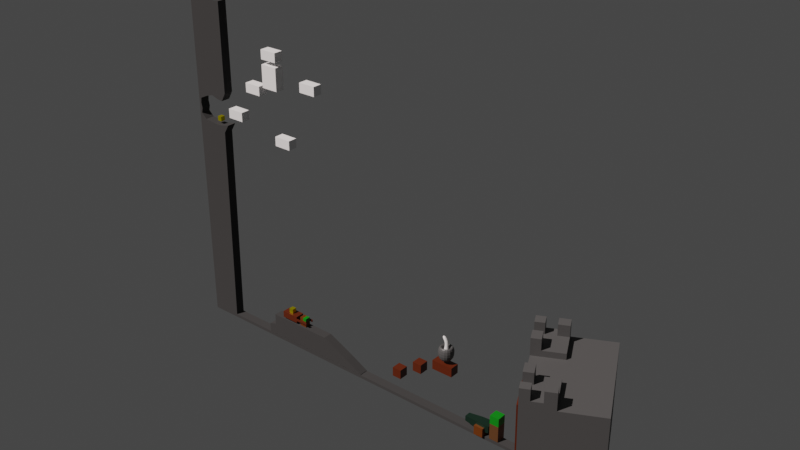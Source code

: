 # Source: Dise_o_de_niel_2.blend  (saved by Blender 3.3.6; exported with 4.5.12 LTS)
import bpy
from mathutils import Matrix  # noqa: F401  (used for matrix-valued properties, if any)

bpy.ops.wm.read_factory_settings(use_empty=True)
scene = bpy.context.scene
scene.name = 'Scene'

# ---- collections
col_collection = bpy.data.collections.new('Collection'); scene.collection.children.link(col_collection)

# ---- materials (node trees are filled in below, after node groups)
mat_material_010 = bpy.data.materials.new('Material.010')
mat_material_010.use_transparent_shadow = False
mat_material_004 = bpy.data.materials.new('Material.004')
mat_material_004.use_transparent_shadow = False
mat_madera = bpy.data.materials.new('Madera')
mat_madera.use_transparent_shadow = False
mat_material_001 = bpy.data.materials.new('Material.001')
mat_material_001.use_transparent_shadow = False
mat_fondo = bpy.data.materials.new('Fondo')
mat_fondo.use_transparent_shadow = False
mat_material_002 = bpy.data.materials.new('Material.002')
mat_material_002.use_transparent_shadow = False
mat_material_003 = bpy.data.materials.new('Material.003')
mat_material_003.use_transparent_shadow = False
mat_material_006 = bpy.data.materials.new('Material.006')
mat_material_006.use_transparent_shadow = False
mat_material_007 = bpy.data.materials.new('Material.007')
mat_material_007.use_transparent_shadow = False
mat_material_008 = bpy.data.materials.new('Material.008')
mat_material_008.use_transparent_shadow = False
mat_material_009 = bpy.data.materials.new('Material.009')
mat_material_009.use_transparent_shadow = False
mat_material = bpy.data.materials.new('Material')
mat_material.alpha_threshold = 0.0
mat_material.use_transparent_shadow = False
mat_material.roughness = 0.5
mat_material.line_color = (0.0, 0.0, 0.0, 1.0)

# ---- material node trees
mat_material_010.use_nodes = True; mat_material_010.node_tree.nodes.clear()
_N = mat_material_010.node_tree.nodes; _L = mat_material_010.node_tree.links
n0 = _N.new('ShaderNodeBsdfPrincipled'); n0.name = 'Principled BSDF'; n0.location = (10, 300)
n0.distribution = 'GGX'
n0.subsurface_method = 'RANDOM_WALK_SKIN'
n0.inputs[0].default_value = (0.01144, 0.8, 0.8, 1.0)
n0.inputs[3].default_value = 1.45
n0.inputs[27].default_value = (0.0, 0.0, 0.0, 1.0)
n0.inputs[28].default_value = 1.0
n1 = _N.new('ShaderNodeOutputMaterial'); n1.name = 'Material Output'; n1.location = (300, 300)
_L.new(n0.outputs[0], n1.inputs[0])
n1.is_active_output = True
mat_material_004.use_nodes = True; mat_material_004.node_tree.nodes.clear()
_N = mat_material_004.node_tree.nodes; _L = mat_material_004.node_tree.links
n0 = _N.new('ShaderNodeBsdfPrincipled'); n0.name = 'Principled BSDF'; n0.location = (10, 300)
n0.distribution = 'GGX'
n0.subsurface_method = 'RANDOM_WALK_SKIN'
n0.inputs[0].default_value = (0.03968, 0.03968, 0.03968, 1.0)
n0.inputs[2].default_value = 1.0
n0.inputs[3].default_value = 1.45
n0.inputs[13].default_value = 0.1378
n0.inputs[27].default_value = (0.0, 0.0, 0.0, 1.0)
n0.inputs[28].default_value = 1.0
n1 = _N.new('ShaderNodeOutputMaterial'); n1.name = 'Material Output'; n1.location = (300, 300)
_L.new(n0.outputs[0], n1.inputs[0])
n1.is_active_output = True
mat_madera.use_nodes = True; mat_madera.node_tree.nodes.clear()
_N = mat_madera.node_tree.nodes; _L = mat_madera.node_tree.links
n0 = _N.new('ShaderNodeBsdfPrincipled'); n0.name = 'Principled BSDF'; n0.location = (10, 300)
n0.distribution = 'GGX'
n0.subsurface_method = 'RANDOM_WALK_SKIN'
n0.inputs[0].default_value = (0.07658, 0.01095, 0.0, 1.0)
n0.inputs[3].default_value = 1.45
n0.inputs[27].default_value = (0.0, 0.0, 0.0, 1.0)
n0.inputs[28].default_value = 1.0
n1 = _N.new('ShaderNodeOutputMaterial'); n1.name = 'Material Output'; n1.location = (300, 300)
_L.new(n0.outputs[0], n1.inputs[0])
n1.is_active_output = True
mat_material_001.use_nodes = True; mat_material_001.node_tree.nodes.clear()
_N = mat_material_001.node_tree.nodes; _L = mat_material_001.node_tree.links
n0 = _N.new('ShaderNodeBsdfPrincipled'); n0.name = 'Principled BSDF'; n0.location = (10, 300)
n0.distribution = 'GGX'
n0.subsurface_method = 'RANDOM_WALK_SKIN'
n0.inputs[0].default_value = (0.06372, 0.06372, 0.06372, 1.0)
n0.inputs[3].default_value = 1.45
n0.inputs[27].default_value = (0.0, 0.0, 0.0, 1.0)
n0.inputs[28].default_value = 1.0
n1 = _N.new('ShaderNodeOutputMaterial'); n1.name = 'Material Output'; n1.location = (300, 300)
_L.new(n0.outputs[0], n1.inputs[0])
n1.is_active_output = True
mat_fondo.use_nodes = True; mat_fondo.node_tree.nodes.clear()
_N = mat_fondo.node_tree.nodes; _L = mat_fondo.node_tree.links
n0 = _N.new('ShaderNodeBsdfPrincipled'); n0.name = 'Principled BSDF'; n0.location = (10, 300)
n0.distribution = 'GGX'
n0.subsurface_method = 'RANDOM_WALK_SKIN'
n0.inputs[0].default_value = (0.0, 0.0, 0.0, 1.0)
n0.inputs[3].default_value = 1.45
n0.inputs[13].default_value = 0.0
n0.inputs[27].default_value = (0.0, 0.0, 0.0, 1.0)
n0.inputs[28].default_value = 1.0
n1 = _N.new('ShaderNodeOutputMaterial'); n1.name = 'Material Output'; n1.location = (300, 300)
_L.new(n0.outputs[0], n1.inputs[0])
n1.is_active_output = True
mat_material_002.use_nodes = True; mat_material_002.node_tree.nodes.clear()
_N = mat_material_002.node_tree.nodes; _L = mat_material_002.node_tree.links
n0 = _N.new('ShaderNodeBsdfPrincipled'); n0.name = 'Principled BSDF'; n0.location = (10, 300)
n0.distribution = 'GGX'
n0.subsurface_method = 'RANDOM_WALK_SKIN'
n0.inputs[0].default_value = (0.04932, 0.1193, 0.08048, 1.0)
n0.inputs[1].default_value = 1.0
n0.inputs[3].default_value = 1.45
n0.inputs[27].default_value = (0.0, 0.0, 0.0, 1.0)
n0.inputs[28].default_value = 1.0
n1 = _N.new('ShaderNodeOutputMaterial'); n1.name = 'Material Output'; n1.location = (300, 300)
_L.new(n0.outputs[0], n1.inputs[0])
n1.is_active_output = True
mat_material_003.use_nodes = True; mat_material_003.node_tree.nodes.clear()
_N = mat_material_003.node_tree.nodes; _L = mat_material_003.node_tree.links
n0 = _N.new('ShaderNodeBsdfPrincipled'); n0.name = 'Principled BSDF'; n0.location = (10, 300)
n0.distribution = 'GGX'
n0.subsurface_method = 'RANDOM_WALK_SKIN'
n0.inputs[0].default_value = (0.1025, 0.02532, 0.0, 1.0)
n0.inputs[3].default_value = 1.45
n0.inputs[27].default_value = (0.0, 0.0, 0.0, 1.0)
n0.inputs[28].default_value = 1.0
n1 = _N.new('ShaderNodeOutputMaterial'); n1.name = 'Material Output'; n1.location = (300, 300)
_L.new(n0.outputs[0], n1.inputs[0])
n1.is_active_output = True
mat_material_006.use_nodes = True; mat_material_006.node_tree.nodes.clear()
_N = mat_material_006.node_tree.nodes; _L = mat_material_006.node_tree.links
n0 = _N.new('ShaderNodeBsdfPrincipled'); n0.name = 'Principled BSDF'; n0.location = (10, 300)
n0.distribution = 'GGX'
n0.subsurface_method = 'RANDOM_WALK_SKIN'
n0.inputs[0].default_value = (0.08353, 0.03442, 0.01038, 1.0)
n0.inputs[3].default_value = 1.45
n0.inputs[27].default_value = (0.0, 0.0, 0.0, 1.0)
n0.inputs[28].default_value = 1.0
n1 = _N.new('ShaderNodeOutputMaterial'); n1.name = 'Material Output'; n1.location = (300, 300)
_L.new(n0.outputs[0], n1.inputs[0])
n1.is_active_output = True
mat_material_007.use_nodes = True; mat_material_007.node_tree.nodes.clear()
_N = mat_material_007.node_tree.nodes; _L = mat_material_007.node_tree.links
n0 = _N.new('ShaderNodeBsdfPrincipled'); n0.name = 'Principled BSDF'; n0.location = (10, 300)
n0.distribution = 'GGX'
n0.subsurface_method = 'RANDOM_WALK_SKIN'
n0.inputs[0].default_value = (0.0, 0.1789, 0.002773, 1.0)
n0.inputs[3].default_value = 1.45
n0.inputs[27].default_value = (0.0, 0.0, 0.0, 1.0)
n0.inputs[28].default_value = 1.0
n1 = _N.new('ShaderNodeOutputMaterial'); n1.name = 'Material Output'; n1.location = (300, 300)
_L.new(n0.outputs[0], n1.inputs[0])
n1.is_active_output = True
mat_material_008.use_nodes = True; mat_material_008.node_tree.nodes.clear()
_N = mat_material_008.node_tree.nodes; _L = mat_material_008.node_tree.links
n0 = _N.new('ShaderNodeBsdfPrincipled'); n0.name = 'Principled BSDF'; n0.location = (10, 300)
n0.distribution = 'GGX'
n0.subsurface_method = 'RANDOM_WALK_SKIN'
n0.inputs[0].default_value = (0.8, 0.7188, 0.0, 1.0)
n0.inputs[1].default_value = 1.0
n0.inputs[3].default_value = 1.45
n0.inputs[13].default_value = 0.0
n0.inputs[27].default_value = (0.0, 0.0, 0.0, 1.0)
n0.inputs[28].default_value = 1.0
n1 = _N.new('ShaderNodeOutputMaterial'); n1.name = 'Material Output'; n1.location = (300, 300)
_L.new(n0.outputs[0], n1.inputs[0])
n1.is_active_output = True
mat_material_009.use_nodes = True; mat_material_009.node_tree.nodes.clear()
_N = mat_material_009.node_tree.nodes; _L = mat_material_009.node_tree.links
n0 = _N.new('ShaderNodeBsdfPrincipled'); n0.name = 'Principled BSDF'; n0.location = (10, 300)
n0.distribution = 'GGX'
n0.subsurface_method = 'RANDOM_WALK_SKIN'
n0.inputs[0].default_value = (0.06998, 0.06998, 0.06998, 1.0)
n0.inputs[3].default_value = 1.45
n0.inputs[27].default_value = (0.0, 0.0, 0.0, 1.0)
n0.inputs[28].default_value = 1.0
n1 = _N.new('ShaderNodeOutputMaterial'); n1.name = 'Material Output'; n1.location = (300, 300)
_L.new(n0.outputs[0], n1.inputs[0])
n1.is_active_output = True
mat_material.use_nodes = True; mat_material.node_tree.nodes.clear()
_N = mat_material.node_tree.nodes; _L = mat_material.node_tree.links
n0 = _N.new('ShaderNodeOutputMaterial'); n0.name = 'Material Output'; n0.location = (300, 300)
n1 = _N.new('ShaderNodeBsdfPrincipled'); n1.name = 'Principled BSDF'; n1.location = (10, 300)
n1.distribution = 'GGX'
n1.subsurface_method = 'RANDOM_WALK_SKIN'
n1.inputs[3].default_value = 1.45
n1.inputs[27].default_value = (0.0, 0.0, 0.0, 1.0)
n1.inputs[28].default_value = 1.0
_L.new(n1.outputs[0], n0.inputs[0])
n0.is_active_output = True

# ---- world
world_world = bpy.data.worlds.new('World'); scene.world = world_world
world_world.use_nodes = True; world_world.node_tree.nodes.clear()
_N = world_world.node_tree.nodes; _L = world_world.node_tree.links
n0 = _N.new('ShaderNodeOutputWorld'); n0.name = 'World Output'; n0.location = (300, 300)
n1 = _N.new('ShaderNodeBackground'); n1.name = 'Background'; n1.location = (10, 300)
n1.inputs[0].default_value = (0.05088, 0.05088, 0.05088, 1.0)
_L.new(n1.outputs[0], n0.inputs[0])
n0.is_active_output = True
world_world.color = (0.05088, 0.05088, 0.05088)
world_world.use_sun_shadow = False
world_world.sun_shadow_jitter_overblur = 0.0

# ---- lights
light_sun = bpy.data.lights.new('Sun', 'SUN')
light_sun.color = (1.0, 0.9069, 0.8795)
light_sun.transmission_factor = 0.0
light_sun.energy = 4.41
light_sun.shadow_soft_size = 0.125

# ---- meshes
me_cube_001 = bpy.data.meshes.new('Cube.001')
me_cube_001.from_pydata([(-1.0, -1.0, -1.0), (-1.0, -1.0, 1.0), (-1.0, 1.0, -1.0), (-1.0, 1.0, 1.0), (1.0, -1.0, -1.0), (1.0, -1.0, 1.0), (1.0, 1.0, -1.0), (1.0, 1.0, 1.0)], [], [(0, 1, 3, 2), (2, 3, 7, 6), (6, 7, 5, 4), (4, 5, 1, 0), (2, 6, 4, 0), (7, 3, 1, 5)])
_uv = me_cube_001.uv_layers.new(name='UVMap')
_uv.uv.foreach_set('vector', [0.375, 0.0, 0.625, 0.0, 0.625, 0.25, 0.375, 0.25, 0.375, 0.25, 0.625, 0.25, 0.625, 0.5, 0.375, 0.5, 0.375, 0.5, 0.625, 0.5, 0.625, 0.75, 0.375, 0.75, 0.375, 0.75, 0.625, 0.75, 0.625, 1.0, 0.375, 1.0, 0.125, 0.5, 0.375, 0.5, 0.375, 0.75, 0.125, 0.75, 0.625, 0.5, 0.875, 0.5, 0.875, 0.75, 0.625, 0.75])
me_cube_001.materials.append(mat_material_010)
me_cube_001.update()
me_cube_002 = bpy.data.meshes.new('Cube.002')
me_cube_002.from_pydata([(-5.584, -1.0, -1.0), (-5.584, -1.0, 45.65), (-5.584, 1.0, -1.0), (-5.584, 1.0, 45.65), (1.0, -1.0, -1.0), (2.781, -1.0, 45.83), (1.0, 1.0, -1.0), (2.781, 1.0, 45.83), (-3.86, 1.0, -1.0), (-3.86, 1.0, 45.65), (-3.86, -1.0, -1.0), (-3.86, -1.0, 45.65), (-5.584, -1.0, 50.11), (-5.584, 1.0, 50.11), (-4.967, -1.0, 50.11), (-4.967, 1.0, 50.11), (-1.43, 1.0, 45.35), (-1.43, -1.0, -1.0), (-1.43, 1.0, -1.0), (-1.43, -1.0, 45.35), (-5.104, 1.0, 46.76), (-4.844, 1.0, 47.88), (-5.104, 1.0, 48.99), (-5.104, -1.0, 48.99), (-4.844, -1.0, 47.88), (-5.104, -1.0, 46.76), (-5.584, -1.0, 46.76), (-5.584, -1.0, 47.88), (-5.584, -1.0, 48.99), (-5.584, 1.0, 48.99), (-5.584, 1.0, 47.88), (-5.584, 1.0, 46.76), (-5.584, -1.0, 52.71), (-5.584, 1.0, 52.71), (-3.86, -1.0, 52.71), (-3.86, 1.0, 52.71), (1.433, 1.0, 50.88), (1.433, -1.0, 50.88), (2.482, 1.0, 52.71), (2.482, -1.0, 52.71), (-3.018, 1.0, 51.01), (-1.433, 1.0, 51.5), (0.1524, 1.0, 51.01), (0.1524, -1.0, 51.01), (-1.433, -1.0, 51.5), (-3.018, -1.0, 51.01), (0.8965, -1.0, 52.71), (-0.6888, -1.0, 52.71), (-2.274, -1.0, 52.71), (0.8965, 1.0, 52.71), (-0.6888, 1.0, 52.71), (-2.274, 1.0, 52.71), (0.3801, 1.0, 45.31), (-0.2149, -1.0, -1.0), (-0.2149, 1.0, -1.0), (0.3801, -1.0, 45.31), (-5.584, -1.0, 71.9), (-5.584, 1.0, 71.9), (-3.86, -1.0, 71.9), (-3.86, 1.0, 71.9), (2.482, 1.0, 71.9), (2.482, -1.0, 71.9), (-2.274, -1.0, 71.9), (-2.274, 1.0, 71.9), (0.8965, -1.0, 71.9), (-0.6888, -1.0, 71.9), (0.8965, 1.0, 71.9), (-0.6888, 1.0, 71.9), (-5.584, -1.0, 43.81), (-5.584, 1.0, 43.81), (1.64, 1.0, 43.99), (1.64, -1.0, 43.99), (-3.86, -1.0, 43.81), (-3.86, 1.0, 43.81), (-1.43, -1.0, 43.53), (-1.43, 1.0, 43.53), (0.3567, -1.0, 43.49), (0.3567, 1.0, 43.49), (-5.584, 1.0, -0.3137), (1.01, 1.0, -0.3109), (1.01, -1.0, -0.3109), (-3.86, -1.0, -0.3137), (-3.86, 1.0, -0.3137), (-1.43, -1.0, -0.318), (-1.43, 1.0, -0.318), (-0.2061, -1.0, -0.3186), (-0.2061, 1.0, -0.3186), (-5.584, -1.0, -0.3137), (92.35, 1.0, -0.4442), (92.34, 1.0, -1.133), (92.34, -1.0, -1.133), (92.35, -1.0, -0.4442)], [], [(68, 1, 3, 69), (77, 52, 7, 70), (70, 7, 5, 71), (72, 11, 1, 68), (54, 6, 4, 53), (23, 22, 15, 14), (16, 9, 11, 19), (2, 8, 10, 0), (74, 19, 11, 72), (69, 3, 9, 73), (13, 12, 32, 33), (29, 28, 12, 13), (22, 29, 13, 15), (28, 23, 14, 12), (76, 55, 19, 74), (52, 16, 19, 55), (8, 18, 17, 10), (73, 9, 16, 75), (1, 11, 25, 26), (26, 25, 24, 27), (27, 24, 23, 28), (9, 3, 31, 20), (20, 31, 30, 21), (21, 30, 29, 22), (3, 1, 26, 31), (31, 26, 27, 30), (30, 27, 28, 29), (11, 9, 20, 25), (25, 20, 21, 24), (24, 21, 22, 23), (39, 38, 60, 61), (43, 42, 36, 37), (12, 14, 34, 32), (15, 13, 33, 35), (37, 36, 38, 39), (46, 43, 37, 39), (49, 50, 67, 66), (42, 49, 38, 36), (15, 35, 51, 40), (40, 51, 50, 41), (41, 50, 49, 42), (35, 33, 57, 59), (46, 39, 61, 64), (51, 35, 59, 63), (34, 14, 45, 48), (48, 45, 44, 47), (47, 44, 43, 46), (14, 15, 40, 45), (45, 40, 41, 44), (44, 41, 42, 43), (7, 52, 55, 5), (71, 5, 55, 76), (18, 54, 53, 17), (75, 16, 52, 77), (59, 57, 56, 58), (66, 64, 61, 60), (59, 58, 62, 63), (63, 62, 65, 67), (67, 65, 64, 66), (47, 46, 64, 65), (50, 51, 63, 67), (33, 32, 56, 57), (48, 47, 65, 62), (34, 48, 62, 58), (32, 34, 58, 56), (38, 49, 66, 60), (84, 75, 77, 86), (80, 71, 76, 85), (82, 73, 75, 84), (85, 76, 74, 83), (78, 69, 73, 82), (83, 74, 72, 81), (81, 72, 68, 87), (79, 70, 71, 80), (86, 77, 70, 79), (87, 68, 69, 78), (0, 87, 78, 2), (54, 86, 79, 6), (80, 4, 90, 91), (10, 81, 87, 0), (17, 83, 81, 10), (2, 78, 82, 8), (53, 85, 83, 17), (8, 82, 84, 18), (4, 80, 85, 53), (18, 84, 86, 54), (89, 88, 91, 90), (4, 6, 89, 90), (79, 80, 91, 88), (6, 79, 88, 89)])
_uv = me_cube_002.uv_layers.new(name='UVMap')
_uv.uv.foreach_set('vector', [0.6152, 0.0, 0.625, 0.0, 0.625, 0.25, 0.6152, 0.25, 0.6152, 0.4539, 0.625, 0.4539, 0.625, 0.5, 0.6152, 0.5, 0.6152, 0.5, 0.625, 0.5, 0.625, 0.75, 0.6152, 0.75, 0.6152, 0.9345, 0.625, 0.9345, 0.625, 1.0, 0.6152, 1.0, 0.3289, 0.5, 0.375, 0.5, 0.375, 0.75, 0.3289, 0.75, 0.8095, 0.75, 0.8095, 0.5, 0.8095, 0.5, 0.8095, 0.75, 0.7173, 0.5, 0.8095, 0.5, 0.8095, 0.75, 0.7173, 0.75, 0.125, 0.5, 0.1905, 0.5, 0.1905, 0.75, 0.125, 0.75, 0.6152, 0.8423, 0.625, 0.8423, 0.625, 0.9345, 0.6152, 0.9345, 0.6152, 0.25, 0.625, 0.25, 0.625, 0.3155, 0.6152, 0.3155, 0.625, 0.25, 0.625, 0.0, 0.625, 0.0, 0.625, 0.25, 0.625, 0.25, 0.625, 0.0, 0.625, 0.0, 0.625, 0.25, 0.625, 0.3155, 0.625, 0.25, 0.625, 0.25, 0.625, 0.3155, 0.625, 1.0, 0.625, 0.9345, 0.625, 0.9345, 0.625, 1.0, 0.6152, 0.7961, 0.625, 0.7961, 0.625, 0.8423, 0.6152, 0.8423, 0.6711, 0.5, 0.7173, 0.5, 0.7173, 0.75, 0.6711, 0.75, 0.1905, 0.5, 0.2827, 0.5, 0.2827, 0.75, 0.1905, 0.75, 0.6152, 0.3155, 0.625, 0.3155, 0.625, 0.4077, 0.6152, 0.4077, 0.625, 1.0, 0.625, 0.9345, 0.625, 0.9345, 0.625, 1.0, 0.625, 1.0, 0.625, 0.9345, 0.625, 0.9345, 0.625, 1.0, 0.625, 1.0, 0.625, 0.9345, 0.625, 0.9345, 0.625, 1.0, 0.625, 0.3155, 0.625, 0.25, 0.625, 0.25, 0.625, 0.3155, 0.625, 0.3155, 0.625, 0.25, 0.625, 0.25, 0.625, 0.3155, 0.625, 0.3155, 0.625, 0.25, 0.625, 0.25, 0.625, 0.3155, 0.625, 0.25, 0.625, 0.0, 0.625, 0.0, 0.625, 0.25, 0.625, 0.25, 0.625, 0.0, 0.625, 0.0, 0.625, 0.25, 0.625, 0.25, 0.625, 0.0, 0.625, 0.0, 0.625, 0.25, 0.8095, 0.75, 0.8095, 0.5, 0.8095, 0.5, 0.8095, 0.75, 0.8095, 0.75, 0.8095, 0.5, 0.8095, 0.5, 0.8095, 0.75, 0.8095, 0.75, 0.8095, 0.5, 0.8095, 0.5, 0.8095, 0.75, 0.8095, 0.75, 0.8095, 0.5, 0.8095, 0.5, 0.8095, 0.75, 0.8095, 0.75, 0.8095, 0.5, 0.8095, 0.5, 0.8095, 0.75, 0.625, 1.0, 0.625, 0.9345, 0.625, 0.9345, 0.625, 1.0, 0.625, 0.3155, 0.625, 0.25, 0.625, 0.25, 0.625, 0.3155, 0.8095, 0.75, 0.8095, 0.5, 0.8095, 0.5, 0.8095, 0.75, 0.625, 0.9345, 0.625, 0.9345, 0.625, 0.9345, 0.625, 0.9345, 0.625, 0.3155, 0.625, 0.3155, 0.625, 0.3155, 0.625, 0.3155, 0.625, 0.3155, 0.625, 0.3155, 0.625, 0.3155, 0.625, 0.3155, 0.625, 0.3155, 0.625, 0.3155, 0.625, 0.3155, 0.625, 0.3155, 0.625, 0.3155, 0.625, 0.3155, 0.625, 0.3155, 0.625, 0.3155, 0.625, 0.3155, 0.625, 0.3155, 0.625, 0.3155, 0.625, 0.3155, 0.625, 0.3155, 0.625, 0.25, 0.625, 0.25, 0.625, 0.3155, 0.625, 0.9345, 0.625, 0.9345, 0.625, 0.9345, 0.625, 0.9345, 0.625, 0.3155, 0.625, 0.3155, 0.625, 0.3155, 0.625, 0.3155, 0.625, 0.9345, 0.625, 0.9345, 0.625, 0.9345, 0.625, 0.9345, 0.625, 0.9345, 0.625, 0.9345, 0.625, 0.9345, 0.625, 0.9345, 0.625, 0.9345, 0.625, 0.9345, 0.625, 0.9345, 0.625, 0.9345, 0.8095, 0.75, 0.8095, 0.5, 0.8095, 0.5, 0.8095, 0.75, 0.8095, 0.75, 0.8095, 0.5, 0.8095, 0.5, 0.8095, 0.75, 0.8095, 0.75, 0.8095, 0.5, 0.8095, 0.5, 0.8095, 0.75, 0.625, 0.5, 0.6711, 0.5, 0.6711, 0.75, 0.625, 0.75, 0.6152, 0.75, 0.625, 0.75, 0.625, 0.7961, 0.6152, 0.7961, 0.2827, 0.5, 0.3289, 0.5, 0.3289, 0.75, 0.2827, 0.75, 0.6152, 0.4077, 0.625, 0.4077, 0.625, 0.4539, 0.6152, 0.4539, 0.8095, 0.5, 0.875, 0.5, 0.875, 0.75, 0.8095, 0.75, 0.8095, 0.5, 0.8095, 0.75, 0.8095, 0.75, 0.8095, 0.5, 0.8095, 0.5, 0.8095, 0.75, 0.8095, 0.75, 0.8095, 0.5, 0.8095, 0.5, 0.8095, 0.75, 0.8095, 0.75, 0.8095, 0.5, 0.8095, 0.5, 0.8095, 0.75, 0.8095, 0.75, 0.8095, 0.5, 0.625, 0.9345, 0.625, 0.9345, 0.625, 0.9345, 0.625, 0.9345, 0.625, 0.3155, 0.625, 0.3155, 0.625, 0.3155, 0.625, 0.3155, 0.625, 0.25, 0.625, 0.0, 0.625, 0.0, 0.625, 0.25, 0.625, 0.9345, 0.625, 0.9345, 0.625, 0.9345, 0.625, 0.9345, 0.625, 0.9345, 0.625, 0.9345, 0.625, 0.9345, 0.625, 0.9345, 0.625, 1.0, 0.625, 0.9345, 0.625, 0.9345, 0.625, 1.0, 0.625, 0.3155, 0.625, 0.3155, 0.625, 0.3155, 0.625, 0.3155, 0.3787, 0.4077, 0.6152, 0.4077, 0.6152, 0.4539, 0.3787, 0.4539, 0.3787, 0.75, 0.6152, 0.75, 0.6152, 0.7961, 0.3787, 0.7961, 0.3787, 0.3155, 0.6152, 0.3155, 0.6152, 0.4077, 0.3787, 0.4077, 0.3787, 0.7961, 0.6152, 0.7961, 0.6152, 0.8423, 0.3787, 0.8423, 0.3787, 0.25, 0.6152, 0.25, 0.6152, 0.3155, 0.3787, 0.3155, 0.3787, 0.8423, 0.6152, 0.8423, 0.6152, 0.9345, 0.3787, 0.9345, 0.3787, 0.9345, 0.6152, 0.9345, 0.6152, 1.0, 0.3787, 1.0, 0.3787, 0.5, 0.6152, 0.5, 0.6152, 0.75, 0.3787, 0.75, 0.3787, 0.4539, 0.6152, 0.4539, 0.6152, 0.5, 0.3787, 0.5, 0.3787, 0.0, 0.6152, 0.0, 0.6152, 0.25, 0.3787, 0.25, 0.375, 0.0, 0.3787, 0.0, 0.3787, 0.25, 0.375, 0.25, 0.375, 0.4539, 0.3787, 0.4539, 0.3787, 0.5, 0.375, 0.5, 0.3787, 0.75, 0.375, 0.75, 0.375, 0.75, 0.3787, 0.75, 0.375, 0.9345, 0.3787, 0.9345, 0.3787, 1.0, 0.375, 1.0, 0.375, 0.8423, 0.3787, 0.8423, 0.3787, 0.9345, 0.375, 0.9345, 0.375, 0.25, 0.3787, 0.25, 0.3787, 0.3155, 0.375, 0.3155, 0.375, 0.7961, 0.3787, 0.7961, 0.3787, 0.8423, 0.375, 0.8423, 0.375, 0.3155, 0.3787, 0.3155, 0.3787, 0.4077, 0.375, 0.4077, 0.375, 0.75, 0.3787, 0.75, 0.3787, 0.7961, 0.375, 0.7961, 0.375, 0.4077, 0.3787, 0.4077, 0.3787, 0.4539, 0.375, 0.4539, 0.375, 0.5, 0.3787, 0.5, 0.3787, 0.75, 0.375, 0.75, 0.375, 0.75, 0.375, 0.5, 0.375, 0.5, 0.375, 0.75, 0.3787, 0.5, 0.3787, 0.75, 0.3787, 0.75, 0.3787, 0.5, 0.375, 0.5, 0.3787, 0.5, 0.3787, 0.5, 0.375, 0.5])
me_cube_002.materials.append(mat_material_004)
me_cube_002.update()
me_cube_003 = bpy.data.meshes.new('Cube.003')
me_cube_003.from_pydata([(-1.0, -1.0, -1.0), (-1.0, -1.0, 1.0), (-1.0, 1.0, -1.0), (-1.0, 1.0, 1.0), (10.85, -1.0, -1.0), (10.85, -1.0, 1.537), (10.85, 1.0, -1.0), (10.85, 1.0, 1.537), (0.7465, 1.0, -1.0), (0.7465, 1.0, 1.537), (0.7465, -1.0, -1.0), (0.7465, -1.0, 1.537), (0.7465, 1.0, 3.899), (10.85, 1.0, 3.899), (10.85, -1.0, 3.899), (0.7465, -1.0, 3.899), (21.39, 1.0, 1.074), (25.38, 1.0, -1.0), (25.38, -1.0, -1.0), (21.39, -1.0, 1.074), (15.32, 1.0, 3.899), (15.32, -1.0, 3.899)], [], [(0, 1, 3, 2), (8, 9, 7, 6), (4, 6, 17, 18), (10, 11, 1, 0), (8, 6, 4, 10), (9, 3, 1, 11), (7, 9, 12, 13), (2, 8, 10, 0), (4, 5, 11, 10), (2, 3, 9, 8), (13, 12, 15, 14), (9, 11, 15, 12), (5, 4, 18, 19), (11, 5, 14, 15), (17, 16, 19, 18), (19, 16, 20, 21), (14, 5, 19, 21), (7, 13, 20, 16), (13, 14, 21, 20), (6, 7, 16, 17)])
_uv = me_cube_003.uv_layers.new(name='UVMap')
_uv.uv.foreach_set('vector', [0.375, 0.0, 0.625, 0.0, 0.625, 0.25, 0.375, 0.25, 0.375, 0.2868, 0.625, 0.2868, 0.625, 0.5, 0.375, 0.5, 0.375, 0.75, 0.375, 0.5, 0.375, 0.5, 0.375, 0.75, 0.375, 0.9632, 0.625, 0.9632, 0.625, 1.0, 0.375, 1.0, 0.1618, 0.5, 0.375, 0.5, 0.375, 0.75, 0.1618, 0.75, 0.8382, 0.5, 0.875, 0.5, 0.875, 0.75, 0.8382, 0.75, 0.625, 0.5, 0.625, 0.2868, 0.625, 0.2868, 0.625, 0.5, 0.125, 0.5, 0.1618, 0.5, 0.1618, 0.75, 0.125, 0.75, 0.375, 0.75, 0.625, 0.75, 0.625, 0.9632, 0.375, 0.9632, 0.375, 0.25, 0.625, 0.25, 0.625, 0.2868, 0.375, 0.2868, 0.625, 0.5, 0.8382, 0.5, 0.8382, 0.75, 0.625, 0.75, 0.8382, 0.5, 0.8382, 0.75, 0.8382, 0.75, 0.8382, 0.5, 0.625, 0.75, 0.375, 0.75, 0.375, 0.75, 0.625, 0.75, 0.625, 0.9632, 0.625, 0.75, 0.625, 0.75, 0.625, 0.9632, 0.375, 0.5, 0.625, 0.5, 0.625, 0.75, 0.375, 0.75, 0.625, 0.75, 0.625, 0.5, 0.625, 0.5, 0.625, 0.75, 0.625, 0.75, 0.625, 0.75, 0.625, 0.75, 0.625, 0.75, 0.625, 0.5, 0.625, 0.5, 0.625, 0.5, 0.625, 0.5, 0.625, 0.5, 0.625, 0.75, 0.625, 0.75, 0.625, 0.5, 0.375, 0.5, 0.625, 0.5, 0.625, 0.5, 0.375, 0.5])
me_cube_003.materials.append(mat_material_004)
me_cube_003.update()
me_cube_004 = bpy.data.meshes.new('Cube.004')
me_cube_004.from_pydata([(-1.0, -1.0, -1.0), (-1.0, -1.0, 1.0), (-1.0, 1.0, -1.0), (-1.0, 1.0, 1.0), (1.0, -1.0, -1.0), (1.0, -1.0, 1.0), (1.0, 1.0, -1.0), (1.0, 1.0, 1.0), (4.141, -1.0, 2.496), (4.141, -1.0, 4.496), (4.141, 1.0, 2.496), (4.141, 1.0, 4.496), (6.141, -1.0, 2.496), (6.141, -1.0, 4.496), (6.141, 1.0, 2.496), (6.141, 1.0, 4.496), (8.985, -1.0, 5.031), (8.985, -1.0, 7.031), (8.985, 1.0, 5.031), (8.985, 1.0, 7.031), (13.59, -1.0, 5.031), (13.59, -1.0, 7.031), (13.59, 1.0, 5.031), (13.59, 1.0, 7.031)], [], [(0, 1, 3, 2), (2, 3, 7, 6), (6, 7, 5, 4), (4, 5, 1, 0), (2, 6, 4, 0), (7, 3, 1, 5), (8, 9, 11, 10), (10, 11, 15, 14), (14, 15, 13, 12), (12, 13, 9, 8), (10, 14, 12, 8), (15, 11, 9, 13), (16, 17, 19, 18), (18, 19, 23, 22), (22, 23, 21, 20), (20, 21, 17, 16), (18, 22, 20, 16), (23, 19, 17, 21)])
_uv = me_cube_004.uv_layers.new(name='UVMap')
_uv.uv.foreach_set('vector', [0.375, 0.0, 0.625, 0.0, 0.625, 0.25, 0.375, 0.25, 0.375, 0.25, 0.625, 0.25, 0.625, 0.5, 0.375, 0.5, 0.375, 0.5, 0.625, 0.5, 0.625, 0.75, 0.375, 0.75, 0.375, 0.75, 0.625, 0.75, 0.625, 1.0, 0.375, 1.0, 0.125, 0.5, 0.375, 0.5, 0.375, 0.75, 0.125, 0.75, 0.625, 0.5, 0.875, 0.5, 0.875, 0.75, 0.625, 0.75, 0.375, 0.0, 0.625, 0.0, 0.625, 0.25, 0.375, 0.25, 0.375, 0.25, 0.625, 0.25, 0.625, 0.5, 0.375, 0.5, 0.375, 0.5, 0.625, 0.5, 0.625, 0.75, 0.375, 0.75, 0.375, 0.75, 0.625, 0.75, 0.625, 1.0, 0.375, 1.0, 0.125, 0.5, 0.375, 0.5, 0.375, 0.75, 0.125, 0.75, 0.625, 0.5, 0.875, 0.5, 0.875, 0.75, 0.625, 0.75, 0.375, 0.0, 0.625, 0.0, 0.625, 0.25, 0.375, 0.25, 0.375, 0.25, 0.625, 0.25, 0.625, 0.5, 0.375, 0.5, 0.375, 0.5, 0.625, 0.5, 0.625, 0.75, 0.375, 0.75, 0.375, 0.75, 0.625, 0.75, 0.625, 1.0, 0.375, 1.0, 0.125, 0.5, 0.375, 0.5, 0.375, 0.75, 0.125, 0.75, 0.625, 0.5, 0.875, 0.5, 0.875, 0.75, 0.625, 0.75])
me_cube_004.materials.append(mat_madera)
me_cube_004.update()
me_cube_005 = bpy.data.meshes.new('Cube.005')
me_cube_005.from_pydata([(3.696, -9.722, -2.398), (4.18, -10.96, 18.24), (-5.842, 9.663, -1.01), (-5.359, 8.423, 19.63), (5.491, -8.839, -2.387), (5.975, -10.08, 18.25), (-4.047, 10.55, -0.9991), (-3.564, 9.305, 19.64), (-2.663, 3.201, -1.473), (0.5169, -3.26, -1.935), (1.001, -4.5, 18.7), (-2.179, 1.962, 19.17), (2.312, -2.378, -1.924), (-0.8678, 4.084, -1.462), (-0.3842, 2.844, 19.18), (2.795, -3.618, 18.71), (4.045, -10.62, 12.5), (-5.493, 8.768, 13.88), (-3.698, 9.651, 13.9), (5.84, -9.734, 12.51), (-0.5188, 3.189, 13.43), (2.661, -3.273, 12.97), (0.8659, -4.155, 12.96), (-2.314, 2.307, 13.42), (8.471, 15.63, 13.97), (8.122, 16.53, -0.9248), (11.3, 10.07, -1.387), (14.97, 2.365, 18.79), (18.14, -4.096, 18.33), (18.01, -3.751, 12.58), (17.66, -2.856, -2.313), (14.48, 3.605, -1.85), (8.606, 15.29, 19.71), (11.79, 8.827, 19.25), (11.65, 9.172, 13.51), (14.83, 2.71, 13.04), (2.874, -8.051, -2.278), (-4.431, 6.538, 19.49), (3.358, -9.29, 18.36), (4.669, -7.168, -2.267), (3.223, -8.945, 12.62), (17.32, -2.425, 18.45), (16.84, -1.185, -2.193), (17.19, -2.08, 12.7), (6.432, -0.3521, -1.899), (6.781, -1.247, 12.99), (6.916, -1.592, 18.74), (10.1, -8.053, 18.28), (3.736, 4.87, 19.2), (9.612, -6.814, -2.362), (9.961, -7.708, 12.53), (0.4222, 11.68, 13.92), (0.07318, 12.57, -0.9739), (0.5568, 11.33, 19.66), (3.253, 6.109, -1.437), (3.602, 5.215, 13.46), (9.273, -6.382, 18.4), (8.789, -5.142, -2.242), (-2.147, 1.881, 20.51), (-5.327, 8.342, 20.98), (-3.532, 9.225, 20.99), (5.184, -8.489, 19.72), (6.006, -10.16, 19.6), (4.212, -11.04, 19.59), (3.389, -9.371, 19.71), (1.032, -4.581, 20.05), (-0.3526, 2.763, 20.52), (2.827, -3.699, 20.06), (6.947, -1.673, 20.09), (3.768, 4.789, 20.55), (10.13, -8.134, 19.62), (0.5884, 11.25, 21.01), (9.305, -6.463, 19.74), (-3.12, 8.66, -1.134), (-4.914, 7.778, -1.145), (-4.565, 6.883, 13.75), (9.05, 14.64, -1.06), (9.534, 13.4, 19.58), (9.399, 13.75, 13.83), (1.484, 9.446, 19.53), (1.001, 10.69, -1.109), (-4.399, 6.457, 20.84), (-2.604, 7.339, 20.85), (1.516, 9.365, 20.88), (4.372, -1.365, -1.912), (4.856, -2.605, 18.73), (1.676, 3.857, 19.19), (7.901, -8.721, 12.52), (-1.987, 11.56, -0.9865), (1.541, 4.202, 13.45), (4.721, -2.26, 12.98), (8.035, -9.066, 18.26), (7.552, -7.827, -2.374), (-1.638, 10.66, 13.91), (-1.503, 10.32, 19.65), (1.192, 5.097, -1.449), (6.729, -6.155, -2.255), (4.887, -2.686, 20.07), (1.708, 3.776, 20.54), (8.067, -9.147, 19.61), (-1.472, 10.24, 21.0), (7.244, -7.476, 19.73), (-0.5442, 8.352, 20.86), (-1.059, 9.673, -1.121), (-3.789, 5.489, -1.309), (10.66, 11.12, 19.42), (10.53, 11.46, 13.67), (2.127, 8.398, -1.273), (-1.479, 5.051, 20.69), (-3.305, 4.25, 19.33), (-1.994, 6.372, -1.298), (-3.44, 4.595, 13.59), (10.18, 12.35, -1.224), (2.61, 7.158, 19.37), (-3.273, 4.169, 20.68), (2.642, 7.077, 20.71), (0.06653, 7.385, -1.285), (0.5817, 6.064, 20.7), (2.179, -6.895, 18.53), (3.49, -4.773, -2.096), (2.045, -6.55, 12.79), (15.66, 1.21, -2.022), (1.696, -5.655, -2.107), (16.14, -0.02977, 18.62), (16.01, 0.3153, 12.87), (8.094, -3.987, 18.57), (7.611, -2.747, -2.071), (2.211, -6.976, 19.88), (4.005, -6.094, 19.89), (8.126, -4.068, 19.91), (6.066, -5.081, 19.9), (5.551, -3.76, -2.083), (-4.34, 6.306, 23.36), (-5.268, 8.191, 23.49), (-3.473, 9.073, 23.5), (5.243, -8.64, 22.23), (6.065, -10.31, 22.12), (4.271, -11.19, 22.1), (2.27, -7.127, 22.4), (1.091, -4.732, 22.57), (-1.42, 4.9, 23.2), (-0.2937, 2.612, 23.04), (-2.088, 1.729, 23.03), (2.886, -3.85, 22.58), (3.448, -9.522, 22.22), (8.126, -9.298, 22.13), (10.19, -8.286, 22.14), (-1.413, 10.09, 23.52), (0.6473, 11.1, 23.53), (7.303, -7.627, 22.25), (9.364, -6.614, 22.26), (1.575, 9.214, 23.39), (-2.546, 7.188, 23.37), (-0.4853, 8.201, 23.38), (-3.214, 4.018, 23.19), (4.064, -6.245, 22.41)], [], [(75, 37, 3, 17), (17, 3, 7, 18), (126, 44, 31, 121), (19, 5, 1, 16), (36, 39, 4, 0), (15, 10, 65, 67), (91, 47, 70, 99), (14, 11, 10, 15), (104, 110, 13, 8), (8, 13, 12, 9), (50, 49, 30, 29), (48, 46, 27, 33), (120, 118, 10, 22), (22, 10, 11, 23), (122, 120, 22, 9), (44, 45, 35, 31), (4, 19, 16, 0), (56, 47, 28, 41), (2, 17, 18, 6), (74, 75, 17, 2), (43, 41, 28, 29), (106, 105, 33, 34), (34, 33, 27, 35), (112, 106, 34, 26), (42, 43, 29, 30), (52, 51, 24, 25), (51, 53, 32, 24), (55, 54, 26, 34), (80, 52, 25, 76), (47, 50, 29, 28), (45, 55, 34, 35), (113, 48, 33, 105), (121, 124, 43, 42), (124, 123, 41, 43), (125, 56, 41, 123), (0, 16, 40, 36), (16, 1, 38, 40), (11, 14, 66, 58), (122, 119, 39, 36), (49, 57, 42, 30), (92, 96, 57, 49), (7, 3, 59, 60), (94, 7, 60, 100), (90, 89, 55, 45), (91, 87, 50, 47), (103, 88, 52, 80), (89, 95, 54, 55), (93, 94, 53, 51), (88, 93, 51, 52), (79, 53, 71, 83), (84, 90, 45, 44), (86, 85, 46, 48), (87, 92, 49, 50), (131, 84, 44, 126), (65, 127, 138, 139), (102, 83, 151, 153), (128, 127, 64, 61), (130, 101, 72, 129), (117, 98, 69, 115), (108, 114, 154, 140), (118, 38, 64, 127), (86, 48, 69, 98), (109, 11, 58, 114), (85, 15, 67, 97), (125, 46, 68, 129), (47, 56, 72, 70), (38, 1, 63, 64), (1, 5, 62, 63), (3, 37, 81, 59), (64, 63, 137, 144), (70, 72, 150, 146), (113, 79, 83, 115), (116, 103, 80, 107), (53, 79, 77, 32), (107, 80, 76, 112), (25, 24, 78, 76), (24, 32, 77, 78), (104, 111, 75, 74), (2, 6, 73, 74), (111, 109, 37, 75), (110, 73, 103, 116), (60, 82, 102, 100), (46, 85, 97, 68), (14, 86, 98, 66), (61, 62, 99, 101), (108, 66, 98, 117), (128, 61, 101, 130), (119, 12, 84, 131), (19, 4, 92, 87), (14, 15, 85, 86), (12, 21, 90, 84), (6, 18, 93, 88), (18, 7, 94, 93), (20, 13, 95, 89), (73, 6, 88, 103), (5, 19, 87, 91), (21, 20, 89, 90), (53, 94, 100, 71), (4, 39, 96, 92), (5, 91, 99, 62), (82, 108, 117, 102), (13, 110, 116, 95), (23, 11, 109, 111), (8, 23, 111, 104), (54, 107, 112, 26), (95, 116, 107, 54), (48, 113, 115, 69), (37, 109, 114, 81), (102, 117, 115, 83), (82, 81, 114, 108), (79, 113, 105, 77), (76, 78, 106, 112), (78, 77, 105, 106), (74, 73, 110, 104), (39, 119, 131, 96), (67, 128, 130, 97), (56, 125, 129, 72), (10, 118, 127, 65), (97, 130, 129, 68), (63, 62, 136, 137), (96, 131, 126, 57), (9, 12, 119, 122), (46, 125, 123, 27), (35, 27, 123, 124), (31, 35, 124, 121), (36, 40, 120, 122), (40, 38, 118, 120), (57, 126, 121, 42), (135, 144, 137, 136), (140, 154, 142, 141), (149, 145, 146, 150), (147, 153, 151, 148), (134, 133, 132, 152), (143, 139, 138, 155), (128, 67, 143, 155), (61, 64, 144, 135), (81, 82, 152, 132), (66, 108, 140, 141), (99, 70, 146, 145), (127, 128, 155, 138), (114, 58, 142, 154), (58, 66, 141, 142), (100, 102, 153, 147), (71, 100, 147, 148), (67, 65, 139, 143), (59, 81, 132, 133), (72, 101, 149, 150), (82, 60, 134, 152), (60, 59, 133, 134), (101, 99, 145, 149), (62, 61, 135, 136), (83, 71, 148, 151)])
_uv = me_cube_005.uv_layers.new(name='UVMap')
_uv.uv.foreach_set('vector', [0.4865, 0.2257, 0.625, 0.2257, 0.625, 0.25, 0.4865, 0.25, 0.4865, 0.25, 0.625, 0.25, 0.625, 0.5, 0.4865, 0.5, 0.375, 0.6976, 0.375, 0.6667, 0.375, 0.6667, 0.375, 0.6976, 0.4865, 0.75, 0.625, 0.75, 0.625, 1.0, 0.4865, 1.0, 0.125, 0.7284, 0.375, 0.7284, 0.375, 0.75, 0.125, 0.75, 0.625, 0.6667, 0.875, 0.6667, 0.875, 0.6667, 0.625, 0.6667, 0.625, 0.75, 0.625, 0.75, 0.625, 0.75, 0.625, 0.75, 0.625, 0.5833, 0.875, 0.5833, 0.875, 0.6667, 0.625, 0.6667, 0.125, 0.5538, 0.375, 0.5538, 0.375, 0.5833, 0.125, 0.5833, 0.125, 0.5833, 0.375, 0.5833, 0.375, 0.6667, 0.125, 0.6667, 0.4865, 0.75, 0.375, 0.75, 0.375, 0.75, 0.4865, 0.75, 0.625, 0.5833, 0.625, 0.6667, 0.625, 0.6667, 0.625, 0.5833, 0.4865, 0.05244, 0.625, 0.05244, 0.625, 0.08333, 0.4865, 0.08333, 0.4865, 0.08333, 0.625, 0.08333, 0.625, 0.1667, 0.4865, 0.1667, 0.375, 0.05244, 0.4865, 0.05244, 0.4865, 0.08333, 0.375, 0.08333, 0.0, 0.0, 0.0, 0.0, 0.0, 0.0, 0.0, 0.0, 0.375, 0.75, 0.4865, 0.75, 0.4865, 1.0, 0.375, 1.0, 0.625, 0.7284, 0.625, 0.75, 0.625, 0.75, 0.625, 0.7284, 0.375, 0.25, 0.4865, 0.25, 0.4865, 0.5, 0.375, 0.5, 0.375, 0.2257, 0.4865, 0.2257, 0.4865, 0.25, 0.375, 0.25, 0.4865, 0.7284, 0.625, 0.7284, 0.625, 0.75, 0.4865, 0.75, 0.4865, 0.5538, 0.625, 0.5538, 0.625, 0.5833, 0.4865, 0.5833, 0.4865, 0.5833, 0.625, 0.5833, 0.625, 0.6667, 0.4865, 0.6667, 0.375, 0.5538, 0.4865, 0.5538, 0.4865, 0.5833, 0.375, 0.5833, 0.375, 0.7284, 0.4865, 0.7284, 0.4865, 0.75, 0.375, 0.75, 0.375, 0.5, 0.4865, 0.5, 0.4865, 0.5, 0.375, 0.5, 0.4865, 0.5, 0.625, 0.5, 0.625, 0.5, 0.4865, 0.5, 0.0, 0.0, 0.0, 0.0, 0.0, 0.0, 0.0, 0.0, 0.375, 0.5243, 0.375, 0.5, 0.375, 0.5, 0.375, 0.5243, 0.625, 0.75, 0.4865, 0.75, 0.4865, 0.75, 0.625, 0.75, 0.0, 0.0, 0.0, 0.0, 0.0, 0.0, 0.0, 0.0, 0.625, 0.5538, 0.625, 0.5833, 0.625, 0.5833, 0.625, 0.5538, 0.375, 0.6976, 0.4865, 0.6976, 0.4865, 0.7284, 0.375, 0.7284, 0.4865, 0.6976, 0.625, 0.6976, 0.625, 0.7284, 0.4865, 0.7284, 0.625, 0.6976, 0.625, 0.7284, 0.625, 0.7284, 0.625, 0.6976, 0.375, 0.0, 0.4865, 0.0, 0.4865, 0.02155, 0.375, 0.02155, 0.4865, 0.0, 0.625, 0.0, 0.625, 0.02155, 0.4865, 0.02155, 0.875, 0.5833, 0.625, 0.5833, 0.625, 0.5833, 0.875, 0.5833, 0.125, 0.6976, 0.375, 0.6976, 0.375, 0.7284, 0.125, 0.7284, 0.375, 0.75, 0.375, 0.7284, 0.375, 0.7284, 0.375, 0.75, 0.375, 0.75, 0.375, 0.7284, 0.375, 0.7284, 0.375, 0.75, 0.625, 0.5, 0.625, 0.25, 0.625, 0.25, 0.625, 0.5, 0.625, 0.5, 0.625, 0.5, 0.625, 0.5, 0.625, 0.5, 0.0, 0.0, 0.0, 0.0, 0.0, 0.0, 0.0, 0.0, 0.625, 0.75, 0.4865, 0.75, 0.4865, 0.75, 0.625, 0.75, 0.375, 0.5243, 0.375, 0.5, 0.375, 0.5, 0.375, 0.5243, 0.0, 0.0, 0.0, 0.0, 0.0, 0.0, 0.0, 0.0, 0.4865, 0.5, 0.625, 0.5, 0.625, 0.5, 0.4865, 0.5, 0.375, 0.5, 0.4865, 0.5, 0.4865, 0.5, 0.375, 0.5, 0.625, 0.5243, 0.625, 0.5, 0.625, 0.5, 0.625, 0.5243, 0.0, 0.0, 0.0, 0.0, 0.0, 0.0, 0.0, 0.0, 0.625, 0.5833, 0.625, 0.6667, 0.625, 0.6667, 0.625, 0.5833, 0.4865, 0.75, 0.375, 0.75, 0.375, 0.75, 0.4865, 0.75, 0.375, 0.6976, 0.375, 0.6667, 0.375, 0.6667, 0.375, 0.6976, 0.625, 0.08333, 0.625, 0.05244, 0.625, 0.05244, 0.625, 0.08333, 0.625, 0.5243, 0.625, 0.5243, 0.625, 0.5243, 0.625, 0.5243, 0.625, 0.6976, 0.875, 0.6976, 0.875, 0.7284, 0.625, 0.7284, 0.625, 0.6976, 0.625, 0.7284, 0.625, 0.7284, 0.625, 0.6976, 0.625, 0.5538, 0.625, 0.5833, 0.625, 0.5833, 0.625, 0.5538, 0.625, 0.5538, 0.875, 0.5538, 0.875, 0.5538, 0.625, 0.5538, 0.625, 0.05244, 0.625, 0.02155, 0.625, 0.02155, 0.625, 0.05244, 0.625, 0.5833, 0.625, 0.5833, 0.625, 0.5833, 0.625, 0.5833, 0.625, 0.1962, 0.625, 0.1667, 0.625, 0.1667, 0.625, 0.1962, 0.625, 0.6667, 0.625, 0.6667, 0.625, 0.6667, 0.625, 0.6667, 0.625, 0.6976, 0.625, 0.6667, 0.625, 0.6667, 0.625, 0.6976, 0.625, 0.75, 0.625, 0.7284, 0.625, 0.7284, 0.625, 0.75, 0.625, 0.02155, 0.625, 0.0, 0.625, 0.0, 0.625, 0.02155, 0.625, 1.0, 0.625, 0.75, 0.625, 0.75, 0.625, 1.0, 0.625, 0.25, 0.625, 0.2257, 0.625, 0.2257, 0.625, 0.25, 0.625, 0.02155, 0.625, 0.0, 0.625, 0.0, 0.625, 0.02155, 0.625, 0.75, 0.625, 0.7284, 0.625, 0.7284, 0.625, 0.75, 0.625, 0.5538, 0.625, 0.5243, 0.625, 0.5243, 0.625, 0.5538, 0.375, 0.5538, 0.375, 0.5243, 0.375, 0.5243, 0.375, 0.5538, 0.625, 0.5, 0.625, 0.5243, 0.625, 0.5243, 0.625, 0.5, 0.375, 0.5538, 0.375, 0.5243, 0.375, 0.5243, 0.375, 0.5538, 0.375, 0.5, 0.4865, 0.5, 0.4865, 0.5243, 0.375, 0.5243, 0.4865, 0.5, 0.625, 0.5, 0.625, 0.5243, 0.4865, 0.5243, 0.375, 0.1962, 0.4865, 0.1962, 0.4865, 0.2257, 0.375, 0.2257, 0.125, 0.5, 0.375, 0.5, 0.375, 0.5243, 0.125, 0.5243, 0.4865, 0.1962, 0.625, 0.1962, 0.625, 0.2257, 0.4865, 0.2257, 0.375, 0.5538, 0.375, 0.5243, 0.375, 0.5243, 0.375, 0.5538, 0.625, 0.5, 0.625, 0.5243, 0.625, 0.5243, 0.625, 0.5, 0.625, 0.6667, 0.625, 0.6667, 0.625, 0.6667, 0.625, 0.6667, 0.625, 0.5833, 0.625, 0.5833, 0.625, 0.5833, 0.625, 0.5833, 0.625, 0.7284, 0.625, 0.75, 0.625, 0.75, 0.625, 0.7284, 0.625, 0.5538, 0.625, 0.5833, 0.625, 0.5833, 0.625, 0.5538, 0.625, 0.6976, 0.625, 0.7284, 0.625, 0.7284, 0.625, 0.6976, 0.375, 0.6976, 0.375, 0.6667, 0.375, 0.6667, 0.375, 0.6976, 0.4865, 0.75, 0.375, 0.75, 0.375, 0.75, 0.4865, 0.75, 0.625, 0.5833, 0.625, 0.6667, 0.625, 0.6667, 0.625, 0.5833, 0.0, 0.0, 0.0, 0.0, 0.0, 0.0, 0.0, 0.0, 0.375, 0.5, 0.4865, 0.5, 0.4865, 0.5, 0.375, 0.5, 0.4865, 0.5, 0.625, 0.5, 0.625, 0.5, 0.4865, 0.5, 0.0, 0.0, 0.0, 0.0, 0.0, 0.0, 0.0, 0.0, 0.375, 0.5243, 0.375, 0.5, 0.375, 0.5, 0.375, 0.5243, 0.625, 0.75, 0.4865, 0.75, 0.4865, 0.75, 0.625, 0.75, 0.0, 0.0, 0.0, 0.0, 0.0, 0.0, 0.0, 0.0, 0.625, 0.5, 0.625, 0.5, 0.625, 0.5, 0.625, 0.5, 0.375, 0.75, 0.375, 0.7284, 0.375, 0.7284, 0.375, 0.75, 0.625, 0.75, 0.625, 0.75, 0.625, 0.75, 0.625, 0.75, 0.625, 0.5243, 0.625, 0.5538, 0.625, 0.5538, 0.625, 0.5243, 0.375, 0.5833, 0.375, 0.5538, 0.375, 0.5538, 0.375, 0.5833, 0.4865, 0.1667, 0.625, 0.1667, 0.625, 0.1962, 0.4865, 0.1962, 0.375, 0.1667, 0.4865, 0.1667, 0.4865, 0.1962, 0.375, 0.1962, 0.375, 0.5833, 0.375, 0.5538, 0.375, 0.5538, 0.375, 0.5833, 0.375, 0.5833, 0.375, 0.5538, 0.375, 0.5538, 0.375, 0.5833, 0.625, 0.5833, 0.625, 0.5538, 0.625, 0.5538, 0.625, 0.5833, 0.625, 0.2257, 0.625, 0.1962, 0.625, 0.1962, 0.625, 0.2257, 0.625, 0.5243, 0.625, 0.5538, 0.625, 0.5538, 0.625, 0.5243, 0.625, 0.5243, 0.875, 0.5243, 0.875, 0.5538, 0.625, 0.5538, 0.625, 0.5243, 0.625, 0.5538, 0.625, 0.5538, 0.625, 0.5243, 0.375, 0.5243, 0.4865, 0.5243, 0.4865, 0.5538, 0.375, 0.5538, 0.4865, 0.5243, 0.625, 0.5243, 0.625, 0.5538, 0.4865, 0.5538, 0.125, 0.5243, 0.375, 0.5243, 0.375, 0.5538, 0.125, 0.5538, 0.375, 0.7284, 0.375, 0.6976, 0.375, 0.6976, 0.375, 0.7284, 0.625, 0.6667, 0.625, 0.6976, 0.625, 0.6976, 0.625, 0.6667, 0.625, 0.7284, 0.625, 0.6976, 0.625, 0.6976, 0.625, 0.7284, 0.625, 0.08333, 0.625, 0.05244, 0.625, 0.05244, 0.625, 0.08333, 0.625, 0.6667, 0.625, 0.6976, 0.625, 0.6976, 0.625, 0.6667, 0.625, 1.0, 0.625, 0.75, 0.625, 0.75, 0.625, 1.0, 0.375, 0.7284, 0.375, 0.6976, 0.375, 0.6976, 0.375, 0.7284, 0.125, 0.6667, 0.375, 0.6667, 0.375, 0.6976, 0.125, 0.6976, 0.625, 0.6667, 0.625, 0.6976, 0.625, 0.6976, 0.625, 0.6667, 0.4865, 0.6667, 0.625, 0.6667, 0.625, 0.6976, 0.4865, 0.6976, 0.375, 0.6667, 0.4865, 0.6667, 0.4865, 0.6976, 0.375, 0.6976, 0.375, 0.02155, 0.4865, 0.02155, 0.4865, 0.05244, 0.375, 0.05244, 0.4865, 0.02155, 0.625, 0.02155, 0.625, 0.05244, 0.4865, 0.05244, 0.375, 0.7284, 0.375, 0.6976, 0.375, 0.6976, 0.375, 0.7284, 0.625, 0.7284, 0.875, 0.7284, 0.875, 0.75, 0.625, 0.75, 0.625, 0.5538, 0.875, 0.5538, 0.875, 0.5833, 0.625, 0.5833, 0.625, 0.7284, 0.625, 0.75, 0.625, 0.75, 0.625, 0.7284, 0.625, 0.5, 0.625, 0.5243, 0.625, 0.5243, 0.625, 0.5, 0.625, 0.5, 0.875, 0.5, 0.875, 0.5243, 0.625, 0.5243, 0.625, 0.6667, 0.875, 0.6667, 0.875, 0.6976, 0.625, 0.6976, 0.625, 0.6976, 0.625, 0.6667, 0.625, 0.6667, 0.625, 0.6976, 0.625, 0.7284, 0.875, 0.7284, 0.875, 0.7284, 0.625, 0.7284, 0.875, 0.5243, 0.625, 0.5243, 0.625, 0.5243, 0.875, 0.5243, 0.625, 0.5833, 0.625, 0.5538, 0.625, 0.5538, 0.625, 0.5833, 0.625, 0.75, 0.625, 0.75, 0.625, 0.75, 0.625, 0.75, 0.875, 0.6976, 0.625, 0.6976, 0.625, 0.6976, 0.875, 0.6976, 0.625, 0.1962, 0.625, 0.1667, 0.625, 0.1667, 0.625, 0.1962, 0.875, 0.5833, 0.625, 0.5833, 0.625, 0.5833, 0.875, 0.5833, 0.625, 0.5, 0.625, 0.5243, 0.625, 0.5243, 0.625, 0.5, 0.625, 0.5, 0.625, 0.5, 0.625, 0.5, 0.625, 0.5, 0.625, 0.6667, 0.875, 0.6667, 0.875, 0.6667, 0.625, 0.6667, 0.625, 0.25, 0.625, 0.2257, 0.625, 0.2257, 0.625, 0.25, 0.625, 0.7284, 0.625, 0.7284, 0.625, 0.7284, 0.625, 0.7284, 0.625, 0.5243, 0.625, 0.5, 0.625, 0.5, 0.625, 0.5243, 0.625, 0.5, 0.625, 0.25, 0.625, 0.25, 0.625, 0.5, 0.625, 0.7284, 0.625, 0.75, 0.625, 0.75, 0.625, 0.7284, 0.625, 0.75, 0.625, 0.7284, 0.625, 0.7284, 0.625, 0.75, 0.625, 0.5243, 0.625, 0.5, 0.625, 0.5, 0.625, 0.5243])
me_cube_005.materials.append(mat_material_001)
me_cube_005.update()
me_cube_006 = bpy.data.meshes.new('Cube.006')
me_cube_006.from_pydata([(-3.704, 2.689, -1.479), (-0.524, -3.772, -1.942), (0.8128, -2.962, -1.703), (-2.367, 3.5, -1.263), (-2.018, 2.605, 12.93), (1.162, -3.856, 12.48), (-0.175, -4.667, 12.95), (-3.355, 1.795, 13.42), (-2.663, 3.201, -1.473), (0.5169, -3.26, -1.935), (-0.2282, -3.474, -1.709), (-3.408, 2.988, -1.269), (-3.059, 2.093, 12.92), (0.1208, -4.368, 12.48), (0.8659, -4.155, 12.96), (-2.314, 2.307, 13.42), (-2.114, -0.5413, -1.71), (-1.765, -1.436, 13.18), (-1.073, -0.02952, -1.704), (-0.7238, -0.9242, 13.19), (-0.2793, -4.399, 8.501), (-3.459, 2.062, 8.964), (0.7616, -3.888, 8.508), (-2.418, 2.574, 8.97), (-0.8281, -0.6568, 8.739), (-1.896, -1.1, 7.594), (-0.771, -0.8034, 11.18), (-0.2222, -4.546, 10.94), (-3.402, 1.916, 11.4), (0.8188, -4.034, 10.95), (-2.361, 2.427, 11.41), (-1.831, -1.266, 10.36), (-2.56, 0.1794, 13.3), (-1.519, 0.6912, 13.31), (-2.909, 1.074, -1.595), (-1.868, 1.586, -1.588), (-1.623, 0.9586, 8.855), (-2.677, 0.481, 8.279), (-1.566, 0.812, 11.29), (-2.52, -0.1276, 10.91), (-1.319, -2.157, -1.826), (-0.2779, -1.645, -1.82), (-0.9699, -3.051, 13.07), (0.07106, -2.54, 13.07), (-1.088, -2.75, 8.048), (-0.03324, -2.272, 8.623), (-1.017, -2.931, 11.06), (0.02392, -2.419, 11.06), (-2.511, 0.2664, -1.653), (-1.47, 0.7782, -1.646), (-1.226, 0.1509, 8.797), (-1.168, 0.004319, 11.24), (-2.162, -0.6283, 13.24), (-1.121, -0.1165, 13.25), (-2.296, -0.2846, 7.521), (-2.209, -0.5075, 11.23), (-1.367, -2.244, 13.13), (-0.3264, -1.732, 13.13), (-1.476, -1.966, 8.499), (-1.414, -2.123, 11.11), (-1.716, -1.349, -1.768), (-0.6754, -0.8372, -1.762), (-0.4307, -1.465, 8.681), (-0.3735, -1.611, 11.12), (-0.2508, -4.473, 9.721), (-3.43, 1.989, 10.18), (0.7902, -3.961, 9.728), (-2.389, 2.501, 10.19), (-0.7995, -0.7301, 9.959), (-2.534, -0.1168, 9.751), (-1.594, 0.8853, 10.07), (-0.00466, -2.345, 9.843), (-1.052, -2.84, 9.552), (-1.197, 0.07759, 10.02), (-0.4021, -1.538, 9.901), (-0.265, -4.436, 9.111), (-3.445, 2.026, 9.574), (0.7759, -3.924, 9.118), (-2.404, 2.537, 9.58), (-2.66, 0.4358, 9.031), (-1.178, -2.288, 8.833), (-0.8138, -0.6935, 9.349), (-1.609, 0.9219, 9.465), (-0.01895, -2.309, 9.233), (-1.211, 0.1142, 9.407), (-0.4164, -1.501, 9.291), (-0.7853, -0.7667, 10.57), (-1.58, 0.8487, 10.68), (0.009632, -2.382, 10.45), (-1.183, 0.04096, 10.63), (-0.3878, -1.574, 10.51), (-0.2365, -4.509, 10.33), (-3.416, 1.952, 10.79), (0.8045, -3.998, 10.34), (-2.375, 2.464, 10.8), (-2.624, 0.3454, 10.54), (-0.9354, -3.353, 10.27)], [], [(39, 32, 7, 28), (3, 4, 5, 2), (38, 30, 15, 33), (11, 10, 13, 12), (34, 0, 8, 35), (3, 2, 10, 11), (4, 3, 11, 12), (2, 5, 13, 10), (20, 1, 9, 22), (28, 7, 15, 30), (42, 6, 14, 43), (5, 4, 12, 13), (52, 17, 19, 53), (60, 16, 18, 61), (63, 26, 19, 57), (59, 56, 17, 31), (60, 58, 25, 16), (61, 18, 24, 62), (0, 21, 23, 8), (75, 20, 22, 77), (35, 8, 23, 36), (34, 37, 21, 0), (6, 27, 29, 14), (26, 51, 53, 19), (90, 86, 26, 63), (92, 28, 30, 94), (87, 94, 30, 38), (95, 39, 28, 92), (31, 17, 52, 55), (89, 87, 38, 51), (48, 54, 37, 34), (49, 35, 36, 50), (7, 32, 33, 15), (48, 34, 35, 49), (51, 38, 33, 53), (55, 52, 32, 39), (93, 88, 47, 29), (91, 27, 46, 96), (9, 41, 45, 22), (1, 20, 44, 40), (27, 6, 42, 46), (29, 47, 43, 14), (1, 40, 41, 9), (56, 42, 43, 57), (16, 48, 49, 18), (18, 49, 50, 24), (16, 25, 54, 48), (86, 89, 51, 26), (32, 52, 53, 33), (17, 56, 57, 19), (88, 90, 63, 47), (41, 61, 62, 45), (40, 44, 58, 60), (46, 42, 56, 59), (47, 63, 57, 43), (40, 60, 61, 41), (83, 85, 74, 71), (81, 84, 73, 68), (75, 64, 72, 80), (77, 83, 71, 66), (84, 82, 70, 73), (79, 69, 65, 76), (82, 78, 67, 70), (76, 65, 67, 78), (85, 81, 68, 74), (91, 64, 66, 93), (62, 24, 81, 85), (21, 76, 78, 23), (36, 23, 78, 82), (37, 79, 76, 21), (50, 36, 82, 84), (22, 45, 83, 77), (20, 75, 80, 44), (24, 50, 84, 81), (45, 62, 85, 83), (64, 75, 77, 66), (27, 91, 93, 29), (71, 74, 90, 88), (68, 73, 89, 86), (64, 91, 96, 72), (66, 71, 88, 93), (73, 70, 87, 89), (69, 95, 92, 65), (70, 67, 94, 87), (65, 92, 94, 67), (74, 68, 86, 90)])
me_cube_006.polygons.foreach_set('material_index', [1, 0, 1, 0, 1, 0, 0, 0, 1, 1, 1, 0, 1, 1, 1, 1, 1, 1, 1, 1, 1, 1, 1, 1, 1, 1, 1, 1, 1, 1, 1, 1, 1, 1, 1, 1, 1, 1, 1, 1, 1, 1, 1, 1, 1, 1, 1, 1, 1, 1, 1, 1, 1, 1, 1, 1, 1, 1, 1, 1, 1, 1, 1, 1, 1, 1, 1, 1, 1, 1, 1, 1, 1, 1, 1, 1, 1, 1, 1, 1, 1, 1, 1, 1, 1, 1])
_uv = me_cube_006.uv_layers.new(name='UVMap')
_uv.uv.foreach_set('vector', [0.4714, 0.1458, 0.4865, 0.1458, 0.4865, 0.1667, 0.4714, 0.1667, 0.375, 0.5833, 0.4865, 0.5833, 0.4865, 0.6667, 0.375, 0.6667, 0.4714, 0.1458, 0.4714, 0.1667, 0.4865, 0.1667, 0.4865, 0.1458, 0.375, 0.5833, 0.375, 0.6667, 0.4865, 0.6667, 0.4865, 0.5833, 0.375, 0.1458, 0.375, 0.1667, 0.375, 0.1667, 0.375, 0.1458, 0.375, 0.5833, 0.375, 0.6667, 0.375, 0.6667, 0.375, 0.5833, 0.4865, 0.5833, 0.375, 0.5833, 0.375, 0.5833, 0.4865, 0.5833, 0.375, 0.6667, 0.4865, 0.6667, 0.4865, 0.6667, 0.375, 0.6667, 0.4532, 0.08333, 0.375, 0.08333, 0.375, 0.08333, 0.4532, 0.08333, 0.4714, 0.1667, 0.4865, 0.1667, 0.4865, 0.1667, 0.4714, 0.1667, 0.4865, 0.1042, 0.4865, 0.08333, 0.4865, 0.08333, 0.4865, 0.1042, 0.4865, 0.6667, 0.4865, 0.5833, 0.4865, 0.5833, 0.4865, 0.6667, 0.4865, 0.1354, 0.4865, 0.125, 0.4865, 0.125, 0.4865, 0.1354, 0.375, 0.1146, 0.375, 0.125, 0.375, 0.125, 0.375, 0.1146, 0.4714, 0.1146, 0.4714, 0.125, 0.4865, 0.125, 0.4865, 0.1146, 0.4714, 0.1146, 0.4865, 0.1146, 0.4865, 0.125, 0.4714, 0.125, 0.375, 0.1146, 0.4532, 0.1146, 0.4532, 0.125, 0.375, 0.125, 0.375, 0.1146, 0.375, 0.125, 0.4532, 0.125, 0.4532, 0.1146, 0.375, 0.1667, 0.4532, 0.1667, 0.4532, 0.1667, 0.375, 0.1667, 0.4577, 0.08333, 0.4532, 0.08333, 0.4532, 0.08333, 0.4577, 0.08333, 0.375, 0.1458, 0.375, 0.1667, 0.4532, 0.1667, 0.4532, 0.1458, 0.375, 0.1458, 0.4532, 0.1458, 0.4532, 0.1667, 0.375, 0.1667, 0.4865, 0.08333, 0.4714, 0.08333, 0.4714, 0.08333, 0.4865, 0.08333, 0.4714, 0.125, 0.4714, 0.1354, 0.4865, 0.1354, 0.4865, 0.125, 0.4669, 0.1146, 0.4669, 0.125, 0.4714, 0.125, 0.4714, 0.1146, 0.4669, 0.1667, 0.4714, 0.1667, 0.4714, 0.1667, 0.4669, 0.1667, 0.4669, 0.1458, 0.4669, 0.1667, 0.4714, 0.1667, 0.4714, 0.1458, 0.4669, 0.1458, 0.4714, 0.1458, 0.4714, 0.1667, 0.4669, 0.1667, 0.4714, 0.125, 0.4865, 0.125, 0.4865, 0.1354, 0.4714, 0.1354, 0.4669, 0.1354, 0.4669, 0.1458, 0.4714, 0.1458, 0.4714, 0.1354, 0.375, 0.1354, 0.4532, 0.1354, 0.4532, 0.1458, 0.375, 0.1458, 0.375, 0.1354, 0.375, 0.1458, 0.4532, 0.1458, 0.4532, 0.1354, 0.4865, 0.1667, 0.4865, 0.1458, 0.4865, 0.1458, 0.4865, 0.1667, 0.375, 0.1354, 0.375, 0.1458, 0.375, 0.1458, 0.375, 0.1354, 0.4714, 0.1354, 0.4714, 0.1458, 0.4865, 0.1458, 0.4865, 0.1354, 0.4714, 0.1354, 0.4865, 0.1354, 0.4865, 0.1458, 0.4714, 0.1458, 0.4669, 0.08333, 0.4669, 0.1042, 0.4714, 0.1042, 0.4714, 0.08333, 0.4669, 0.08333, 0.4714, 0.08333, 0.4714, 0.1042, 0.4669, 0.1042, 0.375, 0.08333, 0.375, 0.1042, 0.4532, 0.1042, 0.4532, 0.08333, 0.375, 0.08333, 0.4532, 0.08333, 0.4532, 0.1042, 0.375, 0.1042, 0.4714, 0.08333, 0.4865, 0.08333, 0.4865, 0.1042, 0.4714, 0.1042, 0.4714, 0.08333, 0.4714, 0.1042, 0.4865, 0.1042, 0.4865, 0.08333, 0.375, 0.08333, 0.375, 0.1042, 0.375, 0.1042, 0.375, 0.08333, 0.4865, 0.1146, 0.4865, 0.1042, 0.4865, 0.1042, 0.4865, 0.1146, 0.375, 0.125, 0.375, 0.1354, 0.375, 0.1354, 0.375, 0.125, 0.375, 0.125, 0.375, 0.1354, 0.4532, 0.1354, 0.4532, 0.125, 0.375, 0.125, 0.4532, 0.125, 0.4532, 0.1354, 0.375, 0.1354, 0.4669, 0.125, 0.4669, 0.1354, 0.4714, 0.1354, 0.4714, 0.125, 0.4865, 0.1458, 0.4865, 0.1354, 0.4865, 0.1354, 0.4865, 0.1458, 0.4865, 0.125, 0.4865, 0.1146, 0.4865, 0.1146, 0.4865, 0.125, 0.4669, 0.1042, 0.4669, 0.1146, 0.4714, 0.1146, 0.4714, 0.1042, 0.375, 0.1042, 0.375, 0.1146, 0.4532, 0.1146, 0.4532, 0.1042, 0.375, 0.1042, 0.4532, 0.1042, 0.4532, 0.1146, 0.375, 0.1146, 0.4714, 0.1042, 0.4865, 0.1042, 0.4865, 0.1146, 0.4714, 0.1146, 0.4714, 0.1042, 0.4714, 0.1146, 0.4865, 0.1146, 0.4865, 0.1042, 0.375, 0.1042, 0.375, 0.1146, 0.375, 0.1146, 0.375, 0.1042, 0.4577, 0.1042, 0.4577, 0.1146, 0.4623, 0.1146, 0.4623, 0.1042, 0.4577, 0.125, 0.4577, 0.1354, 0.4623, 0.1354, 0.4623, 0.125, 0.4577, 0.08333, 0.4623, 0.08333, 0.4623, 0.1042, 0.4577, 0.1042, 0.4577, 0.08333, 0.4577, 0.1042, 0.4623, 0.1042, 0.4623, 0.08333, 0.4577, 0.1354, 0.4577, 0.1458, 0.4623, 0.1458, 0.4623, 0.1354, 0.4577, 0.1458, 0.4623, 0.1458, 0.4623, 0.1667, 0.4577, 0.1667, 0.4577, 0.1458, 0.4577, 0.1667, 0.4623, 0.1667, 0.4623, 0.1458, 0.4577, 0.1667, 0.4623, 0.1667, 0.4623, 0.1667, 0.4577, 0.1667, 0.4577, 0.1146, 0.4577, 0.125, 0.4623, 0.125, 0.4623, 0.1146, 0.4669, 0.08333, 0.4623, 0.08333, 0.4623, 0.08333, 0.4669, 0.08333, 0.4532, 0.1146, 0.4532, 0.125, 0.4577, 0.125, 0.4577, 0.1146, 0.4532, 0.1667, 0.4577, 0.1667, 0.4577, 0.1667, 0.4532, 0.1667, 0.4532, 0.1458, 0.4532, 0.1667, 0.4577, 0.1667, 0.4577, 0.1458, 0.4532, 0.1458, 0.4577, 0.1458, 0.4577, 0.1667, 0.4532, 0.1667, 0.4532, 0.1354, 0.4532, 0.1458, 0.4577, 0.1458, 0.4577, 0.1354, 0.4532, 0.08333, 0.4532, 0.1042, 0.4577, 0.1042, 0.4577, 0.08333, 0.4532, 0.08333, 0.4577, 0.08333, 0.4577, 0.1042, 0.4532, 0.1042, 0.4532, 0.125, 0.4532, 0.1354, 0.4577, 0.1354, 0.4577, 0.125, 0.4532, 0.1042, 0.4532, 0.1146, 0.4577, 0.1146, 0.4577, 0.1042, 0.4623, 0.08333, 0.4577, 0.08333, 0.4577, 0.08333, 0.4623, 0.08333, 0.4714, 0.08333, 0.4669, 0.08333, 0.4669, 0.08333, 0.4714, 0.08333, 0.4623, 0.1042, 0.4623, 0.1146, 0.4669, 0.1146, 0.4669, 0.1042, 0.4623, 0.125, 0.4623, 0.1354, 0.4669, 0.1354, 0.4669, 0.125, 0.4623, 0.08333, 0.4669, 0.08333, 0.4669, 0.1042, 0.4623, 0.1042, 0.4623, 0.08333, 0.4623, 0.1042, 0.4669, 0.1042, 0.4669, 0.08333, 0.4623, 0.1354, 0.4623, 0.1458, 0.4669, 0.1458, 0.4669, 0.1354, 0.4623, 0.1458, 0.4669, 0.1458, 0.4669, 0.1667, 0.4623, 0.1667, 0.4623, 0.1458, 0.4623, 0.1667, 0.4669, 0.1667, 0.4669, 0.1458, 0.4623, 0.1667, 0.4669, 0.1667, 0.4669, 0.1667, 0.4623, 0.1667, 0.4623, 0.1146, 0.4623, 0.125, 0.4669, 0.125, 0.4669, 0.1146])
me_cube_006.materials.append(mat_fondo)
me_cube_006.materials.append(mat_madera)
me_cube_006.materials.append(None)
me_cube_006.update()
me_cube_007 = bpy.data.meshes.new('Cube.007')
me_cube_007.from_pydata([(-4.598, -0.6466, 0.3153), (-4.598, -0.6466, 1.421), (-4.598, 0.6466, 0.3153), (-4.598, 0.6466, 1.421), (1.0, -0.8839, 0.1125), (1.0, -0.8839, 1.624), (1.0, 0.8839, 0.1125), (1.0, 0.8839, 1.624), (-1.616, 0.961, 0.04649), (-1.616, 0.961, 1.69), (-1.616, -0.961, 0.04649), (-1.616, -0.961, 1.69), (-0.0916, 1.026, 1.745), (-0.0916, -1.026, -0.008753), (-0.0916, 1.026, -0.008753), (-0.0916, -1.026, 1.745)], [], [(0, 1, 3, 2), (14, 12, 7, 6), (6, 7, 5, 4), (10, 11, 1, 0), (14, 6, 4, 13), (9, 3, 1, 11), (12, 9, 11, 15), (2, 8, 10, 0), (13, 15, 11, 10), (2, 3, 9, 8), (4, 5, 15, 13), (7, 12, 15, 5), (8, 14, 13, 10), (8, 9, 12, 14)])
_uv = me_cube_007.uv_layers.new(name='UVMap')
_uv.uv.foreach_set('vector', [0.375, 0.0, 0.625, 0.0, 0.625, 0.25, 0.375, 0.25, 0.375, 0.4448, 0.625, 0.4448, 0.625, 0.5, 0.375, 0.5, 0.375, 0.5, 0.625, 0.5, 0.625, 0.75, 0.375, 0.75, 0.375, 0.8604, 0.625, 0.8604, 0.625, 1.0, 0.375, 1.0, 0.3198, 0.5, 0.375, 0.5, 0.375, 0.75, 0.3198, 0.75, 0.7354, 0.5, 0.875, 0.5, 0.875, 0.75, 0.7354, 0.75, 0.6802, 0.5, 0.7354, 0.5, 0.7354, 0.75, 0.6802, 0.75, 0.125, 0.5, 0.2646, 0.5, 0.2646, 0.75, 0.125, 0.75, 0.375, 0.8052, 0.625, 0.8052, 0.625, 0.8604, 0.375, 0.8604, 0.375, 0.25, 0.625, 0.25, 0.625, 0.3896, 0.375, 0.3896, 0.375, 0.75, 0.625, 0.75, 0.625, 0.8052, 0.375, 0.8052, 0.625, 0.5, 0.6802, 0.5, 0.6802, 0.75, 0.625, 0.75, 0.2646, 0.5, 0.3198, 0.5, 0.3198, 0.75, 0.2646, 0.75, 0.375, 0.3896, 0.625, 0.3896, 0.625, 0.4448, 0.375, 0.4448])
me_cube_007.materials.append(mat_material_002)
me_cube_007.update()
me_cube_008 = bpy.data.meshes.new('Cube.008')
me_cube_008.from_pydata([(-1.0, -1.0, -1.0), (-1.0, -1.0, 1.0), (-1.0, 1.0, -1.0), (-1.0, 1.0, 1.0), (1.0, -1.0, -1.0), (1.0, -1.0, 1.0), (1.0, 1.0, -1.0), (1.0, 1.0, 1.0)], [], [(0, 1, 3, 2), (2, 3, 7, 6), (6, 7, 5, 4), (4, 5, 1, 0), (2, 6, 4, 0), (7, 3, 1, 5)])
_uv = me_cube_008.uv_layers.new(name='UVMap')
_uv.uv.foreach_set('vector', [0.375, 0.0, 0.625, 0.0, 0.625, 0.25, 0.375, 0.25, 0.375, 0.25, 0.625, 0.25, 0.625, 0.5, 0.375, 0.5, 0.375, 0.5, 0.625, 0.5, 0.625, 0.75, 0.375, 0.75, 0.375, 0.75, 0.625, 0.75, 0.625, 1.0, 0.375, 1.0, 0.125, 0.5, 0.375, 0.5, 0.375, 0.75, 0.125, 0.75, 0.625, 0.5, 0.875, 0.5, 0.875, 0.75, 0.625, 0.75])
me_cube_008.materials.append(mat_material_003)
me_cube_008.update()
me_cube_009 = bpy.data.meshes.new('Cube.009')
me_cube_009.from_pydata([(-1.0, -1.0, -1.603), (-1.0, -1.0, 3.773), (-1.0, 1.0, -1.603), (-1.0, 1.0, 3.773), (1.0, -1.0, -1.603), (1.0, -1.0, 3.773), (1.0, 1.0, -1.603), (1.0, 1.0, 3.773), (-1.0, -1.0, 1.907), (-1.0, 1.0, 1.907), (1.0, 1.0, 1.907), (1.0, -1.0, 1.907)], [], [(8, 1, 3, 9), (9, 3, 7, 10), (10, 7, 5, 11), (11, 5, 1, 8), (2, 6, 4, 0), (7, 3, 1, 5), (4, 11, 8, 0), (6, 10, 11, 4), (2, 9, 10, 6), (0, 8, 9, 2)])
me_cube_009.polygons.foreach_set('material_index', [1, 1, 1, 1, 0, 1, 0, 0, 0, 0])
_uv = me_cube_009.uv_layers.new(name='UVMap')
_uv.uv.foreach_set('vector', [0.5382, 0.0, 0.625, 0.0, 0.625, 0.25, 0.5382, 0.25, 0.5382, 0.25, 0.625, 0.25, 0.625, 0.5, 0.5382, 0.5, 0.5382, 0.5, 0.625, 0.5, 0.625, 0.75, 0.5382, 0.75, 0.5382, 0.75, 0.625, 0.75, 0.625, 1.0, 0.5382, 1.0, 0.125, 0.5, 0.375, 0.5, 0.375, 0.75, 0.125, 0.75, 0.625, 0.5, 0.875, 0.5, 0.875, 0.75, 0.625, 0.75, 0.375, 0.75, 0.5382, 0.75, 0.5382, 1.0, 0.375, 1.0, 0.375, 0.5, 0.5382, 0.5, 0.5382, 0.75, 0.375, 0.75, 0.375, 0.25, 0.5382, 0.25, 0.5382, 0.5, 0.375, 0.5, 0.375, 0.0, 0.5382, 0.0, 0.5382, 0.25, 0.375, 0.25])
me_cube_009.materials.append(mat_material_006)
me_cube_009.materials.append(mat_material_007)
me_cube_009.update()
me_cube_010 = bpy.data.meshes.new('Cube.010')
me_cube_010.from_pydata([(-1.0, -1.0, -1.0), (-1.0, -1.0, 1.0), (-1.0, 1.0, -1.0), (-1.0, 1.0, 1.0), (1.0, -1.0, -1.0), (1.0, -1.0, 1.0), (1.0, 1.0, -1.0), (1.0, 1.0, 1.0), (-1.0, 0.8284, -1.0), (-1.0, -0.8284, -1.0), (-1.0, -0.8284, 1.0), (-1.0, 0.8284, 1.0), (1.0, -0.8284, -1.0), (1.0, 0.8284, -1.0), (1.0, 0.8284, 1.0), (1.0, -0.8284, 1.0), (-1.0, -1.0, -0.3333), (-1.0, -1.0, 0.3333), (-1.0, 1.0, 0.3333), (-1.0, 1.0, -0.3333), (1.0, 1.0, 0.3333), (1.0, 1.0, -0.3333), (1.0, -1.0, 0.3333), (1.0, -1.0, -0.3333), (1.0, 0.8284, 0.3333), (1.0, 0.8284, -0.3333), (1.0, -0.8284, 0.3333), (1.0, -0.8284, -0.3333), (-1.0, -0.8284, 0.3333), (-1.0, -0.8284, -0.3333), (-1.0, 0.8284, 0.3333), (-1.0, 0.8284, -0.3333), (2.436, 1.0, 0.3333), (2.436, 1.0, -0.3333), (2.436, -1.0, 0.3333), (2.436, -1.0, -0.3333), (2.436, 0.8284, 0.3333), (2.436, 0.8284, -0.3333), (2.436, -0.8284, 0.3333), (2.436, -0.8284, -0.3333)], [], [(30, 11, 3, 18), (18, 3, 7, 20), (26, 15, 5, 22), (22, 5, 1, 17), (9, 12, 4, 0), (15, 10, 1, 5), (7, 3, 11, 14), (14, 11, 10, 15), (2, 6, 13, 8), (8, 13, 12, 9), (20, 7, 14, 24), (24, 14, 15, 26), (17, 1, 10, 28), (28, 10, 11, 30), (9, 29, 31, 8), (29, 28, 30, 31), (0, 16, 29, 9), (16, 17, 28, 29), (13, 25, 27, 12), (25, 24, 26, 27), (6, 21, 25, 13), (25, 21, 33, 37), (4, 23, 16, 0), (23, 22, 17, 16), (12, 27, 23, 4), (23, 27, 39, 35), (2, 19, 21, 6), (19, 18, 20, 21), (8, 31, 19, 2), (31, 30, 18, 19), (33, 32, 36, 37), (39, 38, 34, 35), (27, 26, 38, 39), (24, 25, 37, 36), (22, 23, 35, 34), (26, 22, 34, 38), (21, 20, 32, 33), (20, 24, 36, 32)])
_uv = me_cube_010.uv_layers.new(name='UVMap')
_uv.uv.foreach_set('vector', [0.5417, 0.1667, 0.625, 0.1667, 0.625, 0.25, 0.5417, 0.25, 0.5417, 0.25, 0.625, 0.25, 0.625, 0.5, 0.5417, 0.5, 0.5417, 0.6667, 0.625, 0.6667, 0.625, 0.75, 0.5417, 0.75, 0.5417, 0.75, 0.625, 0.75, 0.625, 1.0, 0.5417, 1.0, 0.125, 0.6667, 0.375, 0.6667, 0.375, 0.75, 0.125, 0.75, 0.625, 0.6667, 0.875, 0.6667, 0.875, 0.75, 0.625, 0.75, 0.625, 0.5, 0.875, 0.5, 0.875, 0.5833, 0.625, 0.5833, 0.625, 0.5833, 0.875, 0.5833, 0.875, 0.6667, 0.625, 0.6667, 0.125, 0.5, 0.375, 0.5, 0.375, 0.5833, 0.125, 0.5833, 0.125, 0.5833, 0.375, 0.5833, 0.375, 0.6667, 0.125, 0.6667, 0.5417, 0.5, 0.625, 0.5, 0.625, 0.5833, 0.5417, 0.5833, 0.5417, 0.5833, 0.625, 0.5833, 0.625, 0.6667, 0.5417, 0.6667, 0.5417, 0.0, 0.625, 0.0, 0.625, 0.08333, 0.5417, 0.08333, 0.5417, 0.08333, 0.625, 0.08333, 0.625, 0.1667, 0.5417, 0.1667, 0.375, 0.08333, 0.4583, 0.08333, 0.4583, 0.1667, 0.375, 0.1667, 0.4583, 0.08333, 0.5417, 0.08333, 0.5417, 0.1667, 0.4583, 0.1667, 0.375, 0.0, 0.4583, 0.0, 0.4583, 0.08333, 0.375, 0.08333, 0.4583, 0.0, 0.5417, 0.0, 0.5417, 0.08333, 0.4583, 0.08333, 0.375, 0.5833, 0.4583, 0.5833, 0.4583, 0.6667, 0.375, 0.6667, 0.4583, 0.5833, 0.5417, 0.5833, 0.5417, 0.6667, 0.4583, 0.6667, 0.375, 0.5, 0.4583, 0.5, 0.4583, 0.5833, 0.375, 0.5833, 0.4583, 0.5833, 0.4583, 0.5, 0.4583, 0.5, 0.4583, 0.5833, 0.375, 0.75, 0.4583, 0.75, 0.4583, 1.0, 0.375, 1.0, 0.4583, 0.75, 0.5417, 0.75, 0.5417, 1.0, 0.4583, 1.0, 0.375, 0.6667, 0.4583, 0.6667, 0.4583, 0.75, 0.375, 0.75, 0.4583, 0.75, 0.4583, 0.6667, 0.4583, 0.6667, 0.4583, 0.75, 0.375, 0.25, 0.4583, 0.25, 0.4583, 0.5, 0.375, 0.5, 0.4583, 0.25, 0.5417, 0.25, 0.5417, 0.5, 0.4583, 0.5, 0.375, 0.1667, 0.4583, 0.1667, 0.4583, 0.25, 0.375, 0.25, 0.4583, 0.1667, 0.5417, 0.1667, 0.5417, 0.25, 0.4583, 0.25, 0.4583, 0.5, 0.5417, 0.5, 0.5417, 0.5833, 0.4583, 0.5833, 0.4583, 0.6667, 0.5417, 0.6667, 0.5417, 0.75, 0.4583, 0.75, 0.4583, 0.6667, 0.5417, 0.6667, 0.5417, 0.6667, 0.4583, 0.6667, 0.5417, 0.5833, 0.4583, 0.5833, 0.4583, 0.5833, 0.5417, 0.5833, 0.5417, 0.75, 0.4583, 0.75, 0.4583, 0.75, 0.5417, 0.75, 0.5417, 0.6667, 0.5417, 0.75, 0.5417, 0.75, 0.5417, 0.6667, 0.4583, 0.5, 0.5417, 0.5, 0.5417, 0.5, 0.4583, 0.5, 0.5417, 0.5, 0.5417, 0.5833, 0.5417, 0.5833, 0.5417, 0.5])
me_cube_010.materials.append(mat_madera)
me_cube_010.update()
me_cube_011 = bpy.data.meshes.new('Cube.011')
me_cube_011.from_pydata([(-1.0, -1.0, -1.0), (-1.0, -1.0, 1.0), (-1.0, 1.0, -1.0), (-1.0, 1.0, 1.0), (1.0, -1.0, -1.0), (1.0, -1.0, 1.0), (1.0, 1.0, -1.0), (1.0, 1.0, 1.0), (-1.0, -1.0, 0.3794), (-1.0, 1.0, 0.3794), (1.0, 1.0, 0.3794), (1.0, -1.0, 0.3794), (0.0, 1.0, -1.0), (0.0, 1.0, 1.0), (0.0, -1.0, -1.0), (0.0, -1.0, 1.0), (0.0, -1.0, 0.3794), (0.0, 1.0, 0.3794)], [], [(8, 1, 3, 9), (17, 13, 7, 10), (10, 7, 5, 11), (16, 15, 1, 8), (12, 6, 4, 14), (13, 3, 1, 15), (14, 16, 8, 0), (6, 10, 11, 4), (12, 17, 10, 6), (0, 8, 9, 2), (2, 9, 17, 12), (4, 11, 16, 14), (7, 13, 15, 5), (2, 12, 14, 0), (11, 5, 15, 16), (9, 3, 13, 17)])
me_cube_011.polygons.foreach_set('material_index', [0, 1, 1, 0, 0, 0, 0, 0, 0, 0, 0, 0, 1, 0, 1, 0])
_uv = me_cube_011.uv_layers.new(name='UVMap')
_uv.uv.foreach_set('vector', [0.5474, 0.0, 0.625, 0.0, 0.625, 0.25, 0.5474, 0.25, 0.5474, 0.375, 0.625, 0.375, 0.625, 0.5, 0.5474, 0.5, 0.5474, 0.5, 0.625, 0.5, 0.625, 0.75, 0.5474, 0.75, 0.5474, 0.875, 0.625, 0.875, 0.625, 1.0, 0.5474, 1.0, 0.25, 0.5, 0.375, 0.5, 0.375, 0.75, 0.25, 0.75, 0.75, 0.5, 0.875, 0.5, 0.875, 0.75, 0.75, 0.75, 0.375, 0.875, 0.5474, 0.875, 0.5474, 1.0, 0.375, 1.0, 0.375, 0.5, 0.5474, 0.5, 0.5474, 0.75, 0.375, 0.75, 0.375, 0.375, 0.5474, 0.375, 0.5474, 0.5, 0.375, 0.5, 0.375, 0.0, 0.5474, 0.0, 0.5474, 0.25, 0.375, 0.25, 0.375, 0.25, 0.5474, 0.25, 0.5474, 0.375, 0.375, 0.375, 0.375, 0.75, 0.5474, 0.75, 0.5474, 0.875, 0.375, 0.875, 0.625, 0.5, 0.75, 0.5, 0.75, 0.75, 0.625, 0.75, 0.125, 0.5, 0.25, 0.5, 0.25, 0.75, 0.125, 0.75, 0.5474, 0.75, 0.625, 0.75, 0.625, 0.875, 0.5474, 0.875, 0.5474, 0.25, 0.625, 0.25, 0.625, 0.375, 0.5474, 0.375])
me_cube_011.materials.append(mat_material_003)
me_cube_011.materials.append(mat_material_007)
me_cube_011.update()
me_cube_012 = bpy.data.meshes.new('Cube.012')
me_cube_012.from_pydata([(-1.0, -1.0, -1.0), (-1.0, -1.0, 1.0), (-1.0, 1.0, -1.0), (-1.0, 1.0, 1.0), (1.0, -1.0, -1.0), (1.0, -1.0, 1.0), (1.0, 1.0, -1.0), (1.0, 1.0, 1.0)], [], [(0, 1, 3, 2), (2, 3, 7, 6), (6, 7, 5, 4), (4, 5, 1, 0), (2, 6, 4, 0), (7, 3, 1, 5)])
_uv = me_cube_012.uv_layers.new(name='UVMap')
_uv.uv.foreach_set('vector', [0.375, 0.0, 0.625, 0.0, 0.625, 0.25, 0.375, 0.25, 0.375, 0.25, 0.625, 0.25, 0.625, 0.5, 0.375, 0.5, 0.375, 0.5, 0.625, 0.5, 0.625, 0.75, 0.375, 0.75, 0.375, 0.75, 0.625, 0.75, 0.625, 1.0, 0.375, 1.0, 0.125, 0.5, 0.375, 0.5, 0.375, 0.75, 0.125, 0.75, 0.625, 0.5, 0.875, 0.5, 0.875, 0.75, 0.625, 0.75])
me_cube_012.materials.append(mat_material_008)
me_cube_012.update()
me_cube_013 = bpy.data.meshes.new('Cube.013')
me_cube_013.from_pydata([(-1.0, -1.0, -1.0), (-1.0, -1.0, 1.0), (-1.0, 1.0, -1.0), (-1.0, 1.0, 1.0), (1.0, -1.0, -1.0), (1.0, -1.0, 1.0), (1.0, 1.0, -1.0), (1.0, 1.0, 1.0)], [], [(0, 1, 3, 2), (2, 3, 7, 6), (6, 7, 5, 4), (4, 5, 1, 0), (2, 6, 4, 0), (7, 3, 1, 5)])
_uv = me_cube_013.uv_layers.new(name='UVMap')
_uv.uv.foreach_set('vector', [0.375, 0.0, 0.625, 0.0, 0.625, 0.25, 0.375, 0.25, 0.375, 0.25, 0.625, 0.25, 0.625, 0.5, 0.375, 0.5, 0.375, 0.5, 0.625, 0.5, 0.625, 0.75, 0.375, 0.75, 0.375, 0.75, 0.625, 0.75, 0.625, 1.0, 0.375, 1.0, 0.125, 0.5, 0.375, 0.5, 0.375, 0.75, 0.125, 0.75, 0.625, 0.5, 0.875, 0.5, 0.875, 0.75, 0.625, 0.75])
me_cube_013.materials.append(mat_material_008)
me_cube_013.update()
me_cube_014 = bpy.data.meshes.new('Cube.014')
me_cube_014.from_pydata([(-1.0, -1.0, -1.0), (-1.0, -1.0, 1.0), (-1.0, 1.0, -1.0), (-1.0, 1.0, 1.0), (1.0, -1.0, -1.0), (1.0, -1.0, 1.0), (1.0, 1.0, -1.0), (1.0, 1.0, 1.0)], [], [(0, 1, 3, 2), (2, 3, 7, 6), (6, 7, 5, 4), (4, 5, 1, 0), (2, 6, 4, 0), (7, 3, 1, 5)])
_uv = me_cube_014.uv_layers.new(name='UVMap')
_uv.uv.foreach_set('vector', [0.375, 0.0, 0.625, 0.0, 0.625, 0.25, 0.375, 0.25, 0.375, 0.25, 0.625, 0.25, 0.625, 0.5, 0.375, 0.5, 0.375, 0.5, 0.625, 0.5, 0.625, 0.75, 0.375, 0.75, 0.375, 0.75, 0.625, 0.75, 0.625, 1.0, 0.375, 1.0, 0.125, 0.5, 0.375, 0.5, 0.375, 0.75, 0.125, 0.75, 0.625, 0.5, 0.875, 0.5, 0.875, 0.75, 0.625, 0.75])
me_cube_014.update()
me_cube_015 = bpy.data.meshes.new('Cube.015')
me_cube_015.from_pydata([(-1.0, -1.0, -1.0), (-1.0, -1.0, 1.0), (-1.0, 1.0, -1.0), (-1.0, 1.0, 1.0), (1.0, -1.0, -1.0), (1.0, -1.0, 1.0), (1.0, 1.0, -1.0), (1.0, 1.0, 1.0)], [], [(0, 1, 3, 2), (2, 3, 7, 6), (6, 7, 5, 4), (4, 5, 1, 0), (2, 6, 4, 0), (7, 3, 1, 5)])
_uv = me_cube_015.uv_layers.new(name='UVMap')
_uv.uv.foreach_set('vector', [0.375, 0.0, 0.625, 0.0, 0.625, 0.25, 0.375, 0.25, 0.375, 0.25, 0.625, 0.25, 0.625, 0.5, 0.375, 0.5, 0.375, 0.5, 0.625, 0.5, 0.625, 0.75, 0.375, 0.75, 0.375, 0.75, 0.625, 0.75, 0.625, 1.0, 0.375, 1.0, 0.125, 0.5, 0.375, 0.5, 0.375, 0.75, 0.125, 0.75, 0.625, 0.5, 0.875, 0.5, 0.875, 0.75, 0.625, 0.75])
me_cube_015.update()
me_cube_016 = bpy.data.meshes.new('Cube.016')
me_cube_016.from_pydata([(-1.0, -1.0, -1.0), (-1.0, -1.0, 1.0), (-1.0, 1.0, -1.0), (-1.0, 1.0, 1.0), (1.0, -1.0, -1.0), (1.0, -1.0, 1.0), (1.0, 1.0, -1.0), (1.0, 1.0, 1.0)], [], [(0, 1, 3, 2), (2, 3, 7, 6), (6, 7, 5, 4), (4, 5, 1, 0), (2, 6, 4, 0), (7, 3, 1, 5)])
_uv = me_cube_016.uv_layers.new(name='UVMap')
_uv.uv.foreach_set('vector', [0.375, 0.0, 0.625, 0.0, 0.625, 0.25, 0.375, 0.25, 0.375, 0.25, 0.625, 0.25, 0.625, 0.5, 0.375, 0.5, 0.375, 0.5, 0.625, 0.5, 0.625, 0.75, 0.375, 0.75, 0.375, 0.75, 0.625, 0.75, 0.625, 1.0, 0.375, 1.0, 0.125, 0.5, 0.375, 0.5, 0.375, 0.75, 0.125, 0.75, 0.625, 0.5, 0.875, 0.5, 0.875, 0.75, 0.625, 0.75])
me_cube_016.update()
me_cube_017 = bpy.data.meshes.new('Cube.017')
me_cube_017.from_pydata([(-1.0, -1.0, -1.0), (-1.0, -1.0, 1.0), (-1.0, 1.0, -1.0), (-1.0, 1.0, 1.0), (1.0, -1.0, -1.0), (1.0, -1.0, 1.0), (1.0, 1.0, -1.0), (1.0, 1.0, 1.0)], [], [(0, 1, 3, 2), (2, 3, 7, 6), (6, 7, 5, 4), (4, 5, 1, 0), (2, 6, 4, 0), (7, 3, 1, 5)])
_uv = me_cube_017.uv_layers.new(name='UVMap')
_uv.uv.foreach_set('vector', [0.375, 0.0, 0.625, 0.0, 0.625, 0.25, 0.375, 0.25, 0.375, 0.25, 0.625, 0.25, 0.625, 0.5, 0.375, 0.5, 0.375, 0.5, 0.625, 0.5, 0.625, 0.75, 0.375, 0.75, 0.375, 0.75, 0.625, 0.75, 0.625, 1.0, 0.375, 1.0, 0.125, 0.5, 0.375, 0.5, 0.375, 0.75, 0.125, 0.75, 0.625, 0.5, 0.875, 0.5, 0.875, 0.75, 0.625, 0.75])
me_cube_017.update()
me_cube_018 = bpy.data.meshes.new('Cube.018')
me_cube_018.from_pydata([(-1.0, -1.0, -1.0), (-1.0, -1.0, 1.0), (-1.0, 1.0, -1.0), (-1.0, 1.0, 1.0), (1.0, -1.0, -1.0), (1.0, -1.0, 1.0), (1.0, 1.0, -1.0), (1.0, 1.0, 1.0)], [], [(0, 1, 3, 2), (2, 3, 7, 6), (6, 7, 5, 4), (4, 5, 1, 0), (2, 6, 4, 0), (7, 3, 1, 5)])
_uv = me_cube_018.uv_layers.new(name='UVMap')
_uv.uv.foreach_set('vector', [0.375, 0.0, 0.625, 0.0, 0.625, 0.25, 0.375, 0.25, 0.375, 0.25, 0.625, 0.25, 0.625, 0.5, 0.375, 0.5, 0.375, 0.5, 0.625, 0.5, 0.625, 0.75, 0.375, 0.75, 0.375, 0.75, 0.625, 0.75, 0.625, 1.0, 0.375, 1.0, 0.125, 0.5, 0.375, 0.5, 0.375, 0.75, 0.125, 0.75, 0.625, 0.5, 0.875, 0.5, 0.875, 0.75, 0.625, 0.75])
me_cube_018.update()
me_cube_019 = bpy.data.meshes.new('Cube.019')
me_cube_019.from_pydata([(-1.0, -1.0, -1.0), (-1.0, -1.0, 1.0), (-1.0, 1.0, -1.0), (-1.0, 1.0, 1.0), (1.0, -1.0, -1.0), (1.0, -1.0, 1.0), (1.0, 1.0, -1.0), (1.0, 1.0, 1.0)], [], [(0, 1, 3, 2), (2, 3, 7, 6), (6, 7, 5, 4), (4, 5, 1, 0), (2, 6, 4, 0), (7, 3, 1, 5)])
_uv = me_cube_019.uv_layers.new(name='UVMap')
_uv.uv.foreach_set('vector', [0.375, 0.0, 0.625, 0.0, 0.625, 0.25, 0.375, 0.25, 0.375, 0.25, 0.625, 0.25, 0.625, 0.5, 0.375, 0.5, 0.375, 0.5, 0.625, 0.5, 0.625, 0.75, 0.375, 0.75, 0.375, 0.75, 0.625, 0.75, 0.625, 1.0, 0.375, 1.0, 0.125, 0.5, 0.375, 0.5, 0.375, 0.75, 0.125, 0.75, 0.625, 0.5, 0.875, 0.5, 0.875, 0.75, 0.625, 0.75])
me_cube_019.update()
me_cube_020 = bpy.data.meshes.new('Cube.020')
me_cube_020.from_pydata([(-1.0, -1.0, -1.0), (-0.4359, -0.4359, 1.0), (-1.0, 1.0, -1.0), (-0.4359, 0.4359, 1.0), (1.0, -1.0, -1.0), (0.4359, -0.4359, 1.0), (1.0, 1.0, -1.0), (0.4359, 0.4359, 1.0), (-1.0, -1.0, 1.0), (-1.0, 1.0, 1.0), (1.0, 1.0, 1.0), (1.0, -1.0, 1.0), (-0.3547, -0.3547, 0.1437), (-0.3547, 0.3547, 0.1437), (0.3547, 0.3547, 0.1437), (0.3547, -0.3547, 0.1437), (-0.6249, -0.2213, 2.208), (-0.6249, 0.2213, 2.208), (-0.1824, 0.2213, 2.208), (-0.1824, -0.2213, 2.208), (0.2922, 0.2138, 1.176), (0.2922, -0.2138, 1.176), (-0.1355, -0.2138, 1.176), (-0.1355, 0.2138, 1.176), (0.2406, 0.2171, 1.622), (-0.1935, -0.2171, 1.622), (0.2406, -0.2171, 1.622), (-0.1935, 0.2171, 1.622)], [], [(0, 8, 9, 2), (2, 9, 10, 6), (6, 10, 11, 4), (4, 11, 8, 0), (2, 6, 4, 0), (1, 5, 15, 12), (1, 3, 9, 8), (3, 7, 10, 9), (7, 5, 11, 10), (5, 1, 8, 11), (26, 24, 18, 19), (7, 3, 13, 14), (5, 7, 14, 15), (3, 1, 12, 13), (18, 17, 16, 19), (27, 25, 16, 17), (25, 26, 19, 16), (24, 27, 17, 18), (14, 13, 23, 20), (12, 15, 21, 22), (13, 12, 22, 23), (15, 14, 20, 21), (20, 23, 27, 24), (22, 21, 26, 25), (23, 22, 25, 27), (21, 20, 24, 26)])
me_cube_020.polygons.foreach_set('material_index', [0, 0, 0, 0, 0, 0, 0, 0, 0, 0, 1, 0, 0, 0, 1, 1, 1, 1, 1, 1, 1, 1, 1, 1, 1, 1])
_uv = me_cube_020.uv_layers.new(name='UVMap')
_uv.uv.foreach_set('vector', [0.375, 0.0, 0.625, 0.0, 0.625, 0.25, 0.375, 0.25, 0.375, 0.25, 0.625, 0.25, 0.625, 0.5, 0.375, 0.5, 0.375, 0.5, 0.625, 0.5, 0.625, 0.75, 0.375, 0.75, 0.375, 0.75, 0.625, 0.75, 0.625, 1.0, 0.375, 1.0, 0.125, 0.5, 0.375, 0.5, 0.375, 0.75, 0.125, 0.75, 0.8045, 0.6795, 0.6955, 0.6795, 0.6955, 0.6795, 0.8045, 0.6795, 0.8045, 0.6795, 0.8045, 0.5705, 0.875, 0.5, 0.875, 0.75, 0.8045, 0.5705, 0.6955, 0.5705, 0.625, 0.5, 0.875, 0.5, 0.6955, 0.5705, 0.6955, 0.6795, 0.625, 0.75, 0.625, 0.5, 0.6955, 0.6795, 0.8045, 0.6795, 0.875, 0.75, 0.625, 0.75, 0.6955, 0.6795, 0.6955, 0.5705, 0.6955, 0.5705, 0.6955, 0.6795, 0.6955, 0.5705, 0.8045, 0.5705, 0.8045, 0.5705, 0.6955, 0.5705, 0.6955, 0.6795, 0.6955, 0.5705, 0.6955, 0.5705, 0.6955, 0.6795, 0.8045, 0.5705, 0.8045, 0.6795, 0.8045, 0.6795, 0.8045, 0.5705, 0.6955, 0.5705, 0.8045, 0.5705, 0.8045, 0.6795, 0.6955, 0.6795, 0.8045, 0.5705, 0.8045, 0.6795, 0.8045, 0.6795, 0.8045, 0.5705, 0.8045, 0.6795, 0.6955, 0.6795, 0.6955, 0.6795, 0.8045, 0.6795, 0.6955, 0.5705, 0.8045, 0.5705, 0.8045, 0.5705, 0.6955, 0.5705, 0.6955, 0.5705, 0.8045, 0.5705, 0.8045, 0.5705, 0.6955, 0.5705, 0.8045, 0.6795, 0.6955, 0.6795, 0.6955, 0.6795, 0.8045, 0.6795, 0.8045, 0.5705, 0.8045, 0.6795, 0.8045, 0.6795, 0.8045, 0.5705, 0.6955, 0.6795, 0.6955, 0.5705, 0.6955, 0.5705, 0.6955, 0.6795, 0.6955, 0.5705, 0.8045, 0.5705, 0.8045, 0.5705, 0.6955, 0.5705, 0.8045, 0.6795, 0.6955, 0.6795, 0.6955, 0.6795, 0.8045, 0.6795, 0.8045, 0.5705, 0.8045, 0.6795, 0.8045, 0.6795, 0.8045, 0.5705, 0.6955, 0.6795, 0.6955, 0.5705, 0.6955, 0.5705, 0.6955, 0.6795])
me_cube_020.materials.append(mat_material_009)
me_cube_020.materials.append(mat_material)
me_cube_020.update()

# ---- objects
ob_player = bpy.data.objects.new('Player', me_cube_001)
ob_cube = bpy.data.objects.new('Cube', me_cube_002)
ob_cube_001 = bpy.data.objects.new('Cube.001', me_cube_003)
ob_cube_002 = bpy.data.objects.new('Cube.002', me_cube_004)
ob_cube_003 = bpy.data.objects.new('Cube.003', me_cube_005)
ob_door = bpy.data.objects.new('Door', me_cube_006)
ob_cube_004 = bpy.data.objects.new('Cube.004', me_cube_007)
ob_cube_005 = bpy.data.objects.new('Cube.005', me_cube_008)
ob_cube_006 = bpy.data.objects.new('Cube.006', me_cube_009)
ob_cube_007 = bpy.data.objects.new('Cube.007', me_cube_010)
ob_cube_008 = bpy.data.objects.new('Cube.008', me_cube_011)
ob_cube_009 = bpy.data.objects.new('Cube.009', me_cube_012)
ob_cube_010 = bpy.data.objects.new('Cube.010', me_cube_013)
ob_cube_011 = bpy.data.objects.new('Cube.011', me_cube_014)
ob_cube_012 = bpy.data.objects.new('Cube.012', me_cube_015)
ob_cube_013 = bpy.data.objects.new('Cube.013', me_cube_016)
ob_cube_014 = bpy.data.objects.new('Cube.014', me_cube_017)
ob_cube_015 = bpy.data.objects.new('Cube.015', me_cube_018)
ob_cube_016 = bpy.data.objects.new('Cube.016', me_cube_019)
ob_cube_017 = bpy.data.objects.new('Cube.017', me_cube_020)
ob_sun = bpy.data.objects.new('Sun', light_sun)

# ---- transforms, parenting, visibility, modifiers, constraints
ob_player.location = (-5.834, 0.0, 73.56)
ob_player.scale = (0.5, 0.5, 0.5)
ob_cube.location = (-6.456, 0.0, 1.004)
ob_cube_001.location = (6.416, 0.0, 1.727)
ob_cube_002.location = (41.54, 0.0, 5.45)
ob_cube_003.location = (72.61, 0.0, 1.407)
ob_door.location = (72.61, 0.0, 1.407)
ob_cube_004.location = (63.08, 0.0, 1.487)
ob_cube_005.location = (62.2, 0.0, 1.502)
ob_cube_005.scale = (1.0, 1.577, 1.0)
ob_cube_006.location = (65.41, 0.0, 2.259)
ob_cube_007.location = (11.75, 0.0, 6.77)
ob_cube_007.scale = (1.96, 1.0, 0.717)
ob_cube_008.location = (15.25, 0.0, 6.668)
ob_cube_008.scale = (0.8195, 0.5981, 1.0)
ob_cube_009.location = (11.66, 0.0, 8.016)
ob_cube_009.scale = (0.5, 0.5, 0.5)
ob_cube_010.location = (-6.731, 0.0, 47.47)
ob_cube_010.scale = (0.5, 0.5, 0.5)
ob_cube_011.location = (-1.111, 0.0, 49.76)
ob_cube_011.scale = (1.889, 1.0, 1.0)
ob_cube_012.location = (4.443, -9.253e-07, 56.65)
ob_cube_012.scale = (1.889, 1.0, 1.0)
ob_cube_013.location = (19.44, -1.388e-06, 60.09)
ob_cube_013.scale = (1.889, 1.0, 1.0)
ob_cube_014.location = (12.11, 3.582e-07, 47.1)
ob_cube_014.scale = (1.889, 1.0, 1.0)
ob_cube_015.location = (9.33, -1.985e-06, 64.53)
ob_cube_015.scale = (1.889, 1.0, 1.0)
ob_cube_016.location = (9.33, -1.388e-06, 60.09)
ob_cube_016.scale = (1.889, 1.0, 2.408)
ob_cube_017.location = (53.04, 0.0, 14.44)
ob_cube_017.scale = (1.769, 1.769, 1.769)
_m = ob_cube_017.modifiers.new('Subdivision', 'SUBSURF')
ob_sun.location = (0.0, 0.0, 85.17)
ob_sun.rotation_euler = (0.6628, -0.2932, 2.216e-16)

# ---- collection membership
col_collection.objects.link(ob_player)
col_collection.objects.link(ob_cube)
col_collection.objects.link(ob_cube_001)
col_collection.objects.link(ob_cube_002)
col_collection.objects.link(ob_cube_003)
col_collection.objects.link(ob_door)
col_collection.objects.link(ob_cube_004)
col_collection.objects.link(ob_cube_005)
col_collection.objects.link(ob_cube_006)
col_collection.objects.link(ob_cube_007)
col_collection.objects.link(ob_cube_008)
col_collection.objects.link(ob_cube_009)
col_collection.objects.link(ob_cube_010)
col_collection.objects.link(ob_cube_011)
col_collection.objects.link(ob_cube_012)
col_collection.objects.link(ob_cube_013)
col_collection.objects.link(ob_cube_014)
col_collection.objects.link(ob_cube_015)
col_collection.objects.link(ob_cube_016)
col_collection.objects.link(ob_cube_017)
col_collection.objects.link(ob_sun)

# ---- scene / render settings (as saved in the file)
scene.frame_start = 1; scene.frame_end = 250; scene.frame_set(0)
scene.render.engine = 'BLENDER_EEVEE_NEXT'
scene.cycles.sampling_pattern = 'TABULATED_SOBOL'
scene.cycles.use_light_tree = False
scene.view_settings.view_transform = 'Filmic'
bpy.context.view_layer.update()

# ---- added for rendering (the .blend has no active camera): camera
cam_auto = bpy.data.cameras.new('AutoCamera')
cam_auto.lens = 50.0
cam_auto.sensor_width = 36.0
cam_auto.clip_end = 2115.19
ob_auto_camera = bpy.data.objects.new('AutoCamera', cam_auto)
scene.collection.objects.link(ob_auto_camera)
ob_auto_camera.location = (159.882, -141.962, 132.956)
ob_auto_camera.rotation_euler = (1.09748, -7.21219e-08, 0.694738)
scene.camera = ob_auto_camera
bpy.context.view_layer.update()
